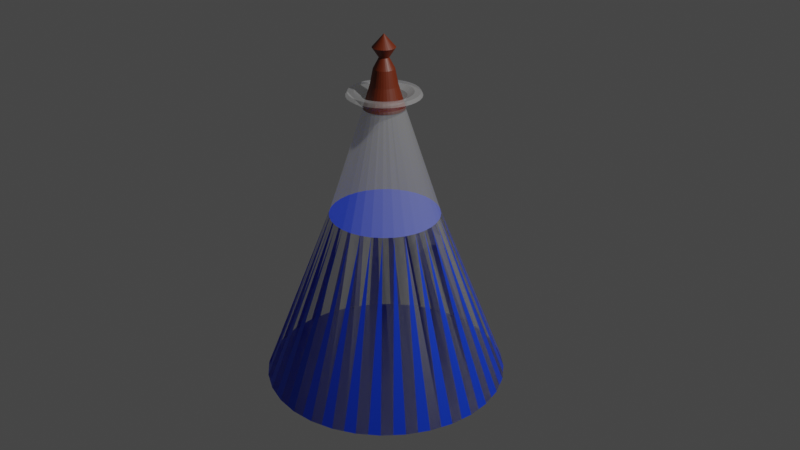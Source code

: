 # Source: MagicPotion.blend  (saved by Blender 2.81.16; exported with 4.5.12 LTS)
import bpy
from mathutils import Matrix  # noqa: F401  (used for matrix-valued properties, if any)

bpy.ops.wm.read_factory_settings(use_empty=True)
scene = bpy.context.scene
scene.name = 'Scene'

# ---- collections
col_collection = bpy.data.collections.new('Collection'); scene.collection.children.link(col_collection)

# ---- materials (node trees are filled in below, after node groups)
mat_material_001 = bpy.data.materials.new('Material.001')
mat_material_001.surface_render_method = 'BLENDED'
mat_material_001.blend_method = 'BLEND'
mat_cork = bpy.data.materials.new('Cork')
mat_cork.use_transparent_shadow = False
mat_material_002 = bpy.data.materials.new('Material.002')
mat_material_002.use_transparent_shadow = False

# ---- material node trees
mat_material_001.use_nodes = True; mat_material_001.node_tree.nodes.clear()
_N = mat_material_001.node_tree.nodes; _L = mat_material_001.node_tree.links
n0 = _N.new('ShaderNodeOutputMaterial'); n0.name = 'Material Output'; n0.location = (300, 300)
n1 = _N.new('ShaderNodeBsdfPrincipled'); n1.name = 'Principled BSDF'; n1.location = (10, 300)
n1.distribution = 'GGX'
n1.subsurface_method = 'BURLEY'
n1.inputs[3].default_value = 1.45
n1.inputs[4].default_value = 0.1753
n1.inputs[27].default_value = (0.0, 0.0, 0.0, 1.0)
n1.inputs[28].default_value = 1.0
_L.new(n1.outputs[0], n0.inputs[0])
n0.is_active_output = True
mat_cork.use_nodes = True; mat_cork.node_tree.nodes.clear()
_N = mat_cork.node_tree.nodes; _L = mat_cork.node_tree.links
n0 = _N.new('ShaderNodeOutputMaterial'); n0.name = 'Material Output'; n0.location = (300, 300)
n1 = _N.new('ShaderNodeBsdfPrincipled'); n1.name = 'Principled BSDF'; n1.location = (10, 300)
n1.distribution = 'GGX'
n1.subsurface_method = 'BURLEY'
n1.inputs[0].default_value = (0.1267, 0.01525, 0.0, 1.0)
n1.inputs[3].default_value = 1.45
n1.inputs[27].default_value = (0.0, 0.0, 0.0, 1.0)
n1.inputs[28].default_value = 1.0
_L.new(n1.outputs[0], n0.inputs[0])
n0.is_active_output = True
mat_material_002.use_nodes = True; mat_material_002.node_tree.nodes.clear()
_N = mat_material_002.node_tree.nodes; _L = mat_material_002.node_tree.links
n0 = _N.new('ShaderNodeOutputMaterial'); n0.name = 'Material Output'; n0.location = (300, 300)
n1 = _N.new('ShaderNodeBsdfPrincipled'); n1.name = 'Principled BSDF'; n1.location = (10, 300)
n1.distribution = 'GGX'
n1.subsurface_method = 'BURLEY'
n1.inputs[0].default_value = (0.0, 0.0609, 0.8829, 1.0)
n1.inputs[1].default_value = 0.268
n1.inputs[2].default_value = 0.5515
n1.inputs[3].default_value = 1.45
n1.inputs[13].default_value = 0.7165
n1.inputs[24].default_value = 0.07423
n1.inputs[27].default_value = (0.0, 0.0, 0.0, 1.0)
n1.inputs[28].default_value = 1.0
_L.new(n1.outputs[0], n0.inputs[0])
n0.is_active_output = True

# ---- world
world_world = bpy.data.worlds.new('World'); scene.world = world_world
world_world.use_nodes = True; world_world.node_tree.nodes.clear()
_N = world_world.node_tree.nodes; _L = world_world.node_tree.links
n0 = _N.new('ShaderNodeOutputWorld'); n0.name = 'World Output'; n0.location = (300, 300)
n1 = _N.new('ShaderNodeBackground'); n1.name = 'Background'; n1.location = (10, 300)
n1.inputs[0].default_value = (0.05088, 0.05088, 0.05088, 1.0)
_L.new(n1.outputs[0], n0.inputs[0])
n0.is_active_output = True
world_world.color = (0.05088, 0.05088, 0.05088)
world_world.use_sun_shadow = False
world_world.sun_shadow_jitter_overblur = 0.0

# ---- cameras
cam_camera = bpy.data.cameras.new('Camera')
cam_camera.clip_end = 100.0
cam_camera.ortho_scale = 7.314

# ---- lights
light_light = bpy.data.lights.new('Light', 'POINT')
light_light.transmission_factor = 0.0
light_light.energy = 1000.0
light_light.shadow_soft_size = 0.1
light_light.shadow_maximum_resolution = 0.006
light_light.use_absolute_resolution = True

# ---- meshes
me_cone = bpy.data.meshes.new('Cone')
me_cone.from_pydata([(0.0, 1.0, -1.0), (0.1951, 0.9808, -1.0), (0.3827, 0.9239, -1.0), (0.5556, 0.8315, -1.0), (0.7071, 0.7071, -1.0), (0.8315, 0.5556, -1.0), (0.9239, 0.3827, -1.0), (0.9808, 0.1951, -1.0), (1.0, 7.55e-08, -1.0), (0.9808, -0.1951, -1.0), (0.9239, -0.3827, -1.0), (0.8315, -0.5556, -1.0), (0.7071, -0.7071, -1.0), (0.5556, -0.8315, -1.0), (0.3827, -0.9239, -1.0), (0.1951, -0.9808, -1.0), (-3.258e-07, -1.0, -1.0), (-0.1951, -0.9808, -1.0), (-0.3827, -0.9239, -1.0), (-0.5556, -0.8315, -1.0), (-0.7071, -0.7071, -1.0), (-0.8315, -0.5556, -1.0), (-0.9239, -0.3827, -1.0), (-0.9808, -0.1951, -1.0), (-1.0, 9.656e-07, -1.0), (-0.9808, 0.1951, -1.0), (-0.9239, 0.3827, -1.0), (-0.8315, 0.5556, -1.0), (-0.7071, 0.7071, -1.0), (-0.5556, 0.8315, -1.0), (-0.3827, 0.9239, -1.0), (-0.1951, 0.9808, -1.0), (0.09755, 0.9904, -1.0), (0.1712, 0.4133, 0.433), (0.08728, 0.4388, 0.433), (0.2889, 0.9523, -1.0), (2.535e-09, 0.4474, 0.433), (0.4691, 0.8777, -1.0), (-0.08728, 0.4388, 0.433), (0.6313, 0.7693, -1.0), (-0.1712, 0.4133, 0.433), (0.7693, 0.6313, -1.0), (-0.2486, 0.372, 0.433), (0.8777, 0.4691, -1.0), (-0.3163, 0.3163, 0.433), (0.9523, 0.2889, -1.0), (-0.372, 0.2486, 0.433), (0.9904, 0.09755, -1.0), (-0.4133, 0.1712, 0.433), (0.9904, -0.09755, -1.0), (-0.4388, 0.08728, 0.433), (0.9523, -0.2889, -1.0), (-0.4474, 4.523e-07, 0.433), (0.8777, -0.4691, -1.0), (-0.4388, -0.08728, 0.433), (0.7693, -0.6313, -1.0), (-0.372, -0.2486, 0.433), (0.6313, -0.7693, -1.0), (-0.3163, -0.3163, 0.433), (0.4691, -0.8777, -1.0), (-0.2486, -0.372, 0.433), (0.2889, -0.9523, -1.0), (-0.1712, -0.4133, 0.433), (0.09754, -0.9904, -1.0), (-0.08728, -0.4388, 0.433), (-0.09755, -0.9904, -1.0), (-1.432e-07, -0.4474, 0.433), (-0.2889, -0.9523, -1.0), (0.08728, -0.4388, 0.433), (-0.4691, -0.8777, -1.0), (0.1712, -0.4133, 0.433), (-0.6313, -0.7693, -1.0), (0.2486, -0.372, 0.433), (-0.7693, -0.6313, -1.0), (0.3163, -0.3163, 0.433), (-0.8777, -0.4691, -1.0), (-0.4133, -0.1712, 0.433), (0.372, -0.2486, 0.433), (-0.9523, -0.2889, -1.0), (0.4133, -0.1712, 0.433), (-0.9904, -0.09754, -1.0), (0.4388, -0.08728, 0.433), (-0.9904, 0.09755, -1.0), (0.4474, 5.413e-08, 0.433), (-0.9523, 0.2889, -1.0), (0.4388, 0.08728, 0.433), (-0.8777, 0.4691, -1.0), (0.4133, 0.1712, 0.433), (-0.7693, 0.6313, -1.0), (0.372, 0.2486, 0.433), (-0.6313, 0.7693, -1.0), (0.3163, 0.3163, 0.433), (-0.4691, 0.8777, -1.0), (0.2486, 0.372, 0.433), (-0.2889, 0.9523, -1.0), (-0.09754, 0.9904, -1.0), (0.03233, 0.1625, 1.388), (5.923e-09, 0.1657, 1.388), (0.06341, 0.1531, 1.388), (0.09206, 0.1378, 1.388), (0.1172, 0.1172, 1.388), (0.1378, 0.09206, 1.388), (0.1531, 0.06341, 1.388), (0.1625, 0.03233, 1.388), (0.1657, 8.544e-08, 1.388), (0.1625, -0.03233, 1.388), (0.1531, -0.06341, 1.388), (0.1378, -0.09206, 1.388), (0.1172, -0.1172, 1.388), (0.09206, -0.1378, 1.388), (0.06341, -0.1531, 1.388), (0.03233, -0.1625, 1.388), (-6.947e-09, -0.1657, 1.388), (-0.03233, -0.1625, 1.388), (-0.06341, -0.1531, 1.388), (-0.09206, -0.1378, 1.388), (-0.1172, -0.1172, 1.388), (-0.1378, -0.09206, 1.388), (-0.1531, -0.06341, 1.388), (-0.1625, -0.03233, 1.388), (-0.1657, 2.075e-07, 1.388), (-0.1625, 0.03233, 1.388), (-0.1531, 0.06341, 1.388), (-0.1378, 0.09206, 1.388), (-0.1172, 0.1172, 1.388), (-0.09206, 0.1378, 1.388), (-0.06341, 0.1531, 1.388), (-0.03233, 0.1625, 1.388), (0.05485, 0.2758, 1.451), (0.05771, 0.2901, 1.423), (-8.327e-09, 0.2958, 1.423), (-3.049e-08, 0.2812, 1.451), (0.1076, 0.2598, 1.451), (0.1132, 0.2733, 1.423), (0.1562, 0.2338, 1.451), (0.1643, 0.2459, 1.423), (0.1988, 0.1988, 1.451), (0.2092, 0.2092, 1.423), (0.2338, 0.1562, 1.451), (0.2459, 0.1643, 1.423), (0.2598, 0.1076, 1.451), (0.2733, 0.1132, 1.423), (0.2758, 0.05485, 1.451), (0.2901, 0.05771, 1.423), (0.2812, 7.668e-08, 1.451), (0.2958, 8.217e-08, 1.423), (0.2758, -0.05485, 1.451), (0.2901, -0.05771, 1.423), (0.2598, -0.1076, 1.451), (0.2733, -0.1132, 1.423), (0.2338, -0.1562, 1.451), (0.2459, -0.1643, 1.423), (0.1988, -0.1988, 1.451), (0.2092, -0.2092, 1.423), (0.1562, -0.2338, 1.451), (0.1643, -0.2459, 1.423), (0.1076, -0.2598, 1.451), (0.1132, -0.2733, 1.423), (0.05485, -0.2758, 1.451), (0.05771, -0.2901, 1.423), (-1.044e-07, -0.2812, 1.451), (-1.047e-07, -0.2958, 1.423), (-0.05485, -0.2758, 1.451), (-0.05771, -0.2901, 1.423), (-0.1076, -0.2598, 1.451), (-0.1132, -0.2733, 1.423), (-0.1562, -0.2338, 1.451), (-0.1643, -0.2459, 1.423), (-0.1988, -0.1988, 1.451), (-0.2092, -0.2092, 1.423), (-0.2338, -0.1562, 1.451), (-0.2459, -0.1643, 1.423), (-0.2598, -0.1076, 1.451), (-0.2733, -0.1132, 1.423), (-0.2758, -0.05485, 1.451), (-0.2901, -0.05771, 1.423), (-0.2812, 3.16e-07, 1.451), (-0.2958, 3.455e-07, 1.423), (-0.2758, 0.05485, 1.451), (-0.2901, 0.05771, 1.423), (-0.2598, 0.1076, 1.451), (-0.2733, 0.1132, 1.423), (-0.2338, 0.1562, 1.451), (-0.2459, 0.1643, 1.423), (-0.1988, 0.1988, 1.451), (-0.2092, 0.2092, 1.423), (-0.1562, 0.2338, 1.451), (-0.1643, 0.2459, 1.423), (-0.1076, 0.2598, 1.451), (-0.1132, 0.2733, 1.423), (-0.05485, 0.2758, 1.451), (-0.05771, 0.2901, 1.423), (0.03446, 0.1732, 1.421), (0.04515, 0.227, 1.451), (-4.725e-08, 0.2314, 1.451), (-3.184e-08, 0.1766, 1.421), (0.0676, 0.1632, 1.421), (0.08856, 0.2138, 1.451), (0.09814, 0.1469, 1.421), (0.1286, 0.1924, 1.451), (0.1249, 0.1249, 1.421), (0.1636, 0.1636, 1.451), (0.1469, 0.09814, 1.421), (0.1924, 0.1286, 1.451), (0.1632, 0.0676, 1.421), (0.2138, 0.08856, 1.451), (0.1732, 0.03446, 1.421), (0.227, 0.04515, 1.451), (0.1766, 8.359e-08, 1.421), (0.2314, 7.631e-08, 1.451), (0.1732, -0.03446, 1.421), (0.227, -0.04515, 1.451), (0.1632, -0.0676, 1.421), (0.2138, -0.08856, 1.451), (0.1469, -0.09814, 1.421), (0.1924, -0.1286, 1.451), (0.1249, -0.1249, 1.421), (0.1636, -0.1636, 1.451), (0.09814, -0.1469, 1.421), (0.1286, -0.1924, 1.451), (0.0676, -0.1632, 1.421), (0.08856, -0.2138, 1.451), (0.03446, -0.1732, 1.421), (0.04515, -0.227, 1.451), (-4.556e-08, -0.1766, 1.421), (-8.018e-08, -0.2314, 1.451), (-0.03446, -0.1732, 1.421), (-0.04515, -0.227, 1.451), (-0.0676, -0.1632, 1.421), (-0.08856, -0.2138, 1.451), (-0.09814, -0.1469, 1.421), (-0.1286, -0.1924, 1.451), (-0.1249, -0.1249, 1.421), (-0.1636, -0.1636, 1.451), (-0.1469, -0.09814, 1.421), (-0.1924, -0.1286, 1.451), (-0.1632, -0.0676, 1.421), (-0.2138, -0.08856, 1.451), (-0.1732, -0.03446, 1.421), (-0.227, -0.04515, 1.451), (-0.1766, 2.137e-07, 1.421), (-0.2314, 2.56e-07, 1.451), (-0.1732, 0.03446, 1.421), (-0.227, 0.04515, 1.451), (-0.1632, 0.0676, 1.421), (-0.2138, 0.08856, 1.451), (-0.1469, 0.09814, 1.421), (-0.1924, 0.1286, 1.451), (-0.1249, 0.1249, 1.421), (-0.1636, 0.1636, 1.451), (-0.09814, 0.1469, 1.421), (-0.1286, 0.1924, 1.451), (-0.0676, 0.1632, 1.421), (-0.08856, 0.2138, 1.451), (-0.03446, 0.1732, 1.421), (-0.04515, 0.227, 1.451), (2.541e-08, 0.1639, 1.314), (1.998e-08, 0.1751, 1.348), (-0.03416, 0.1717, 1.348), (-0.03198, 0.1608, 1.314), (-0.06701, 0.1618, 1.348), (-0.06273, 0.1514, 1.314), (-0.09728, 0.1456, 1.348), (-0.09106, 0.1363, 1.314), (-0.1238, 0.1238, 1.348), (-0.1159, 0.1159, 1.314), (-0.1456, 0.09728, 1.348), (-0.1363, 0.09106, 1.314), (-0.1618, 0.06701, 1.348), (-0.1514, 0.06273, 1.314), (-0.1717, 0.03416, 1.348), (-0.1608, 0.03198, 1.314), (-0.1751, 2.652e-07, 1.348), (-0.1639, 2.58e-07, 1.314), (-0.1717, -0.03416, 1.348), (-0.1608, -0.03198, 1.314), (-0.1618, -0.06701, 1.348), (-0.1514, -0.06273, 1.314), (-0.1456, -0.09728, 1.348), (-0.1363, -0.09106, 1.314), (-0.1238, -0.1238, 1.348), (-0.1159, -0.1159, 1.314), (-0.09728, -0.1456, 1.348), (-0.09106, -0.1363, 1.314), (-0.06701, -0.1618, 1.348), (-0.06273, -0.1514, 1.314), (-0.03416, -0.1717, 1.348), (-0.03198, -0.1608, 1.314), (-3.708e-08, -0.1751, 1.348), (-2.8e-08, -0.1639, 1.314), (0.03416, -0.1717, 1.348), (0.03198, -0.1608, 1.314), (0.06701, -0.1618, 1.348), (0.06273, -0.1514, 1.314), (0.09728, -0.1456, 1.348), (0.09106, -0.1363, 1.314), (0.1238, -0.1238, 1.348), (0.1159, -0.1159, 1.314), (0.1456, -0.09728, 1.348), (0.1363, -0.09106, 1.314), (0.1618, -0.06701, 1.348), (0.1514, -0.06273, 1.314), (0.1717, -0.03416, 1.348), (0.1608, -0.03198, 1.314), (0.1751, 1.093e-07, 1.348), (0.1639, 1.121e-07, 1.314), (0.1717, 0.03416, 1.348), (0.1608, 0.03198, 1.314), (0.1618, 0.06701, 1.348), (0.1514, 0.06273, 1.314), (0.1456, 0.09728, 1.348), (0.1363, 0.09106, 1.314), (0.1238, 0.1238, 1.348), (0.1159, 0.1159, 1.314), (0.09728, 0.1456, 1.348), (0.09106, 0.1363, 1.314), (0.06701, 0.1618, 1.348), (0.06273, 0.1514, 1.314), (0.03416, 0.1717, 1.348), (0.03198, 0.1608, 1.314)], [], [(0, 36, 32), (1, 34, 35), (2, 33, 37), (3, 93, 39), (4, 91, 41), (5, 89, 43), (6, 87, 45), (7, 85, 47), (8, 83, 49), (9, 81, 51), (10, 79, 53), (11, 77, 55), (12, 74, 57), (13, 72, 59), (14, 70, 61), (15, 68, 63), (16, 66, 65), (17, 64, 67), (18, 62, 69), (19, 60, 71), (20, 58, 73), (21, 56, 75), (22, 76, 78), (23, 54, 80), (24, 52, 82), (25, 50, 84), (26, 48, 86), (27, 46, 88), (28, 44, 90), (29, 42, 92), (30, 40, 94), (31, 38, 95), (0, 32, 1, 35, 2, 37, 3, 39, 4, 41, 5, 43, 6, 45, 7, 47, 8, 49, 9, 51, 10, 53, 11, 55, 12, 57, 13, 59, 14, 61, 15, 63, 16, 65, 17, 67, 18, 69, 19, 71, 20, 73, 21, 75, 22, 78, 23, 80, 24, 82, 25, 84, 26, 86, 27, 88, 28, 90, 29, 92, 30, 94, 31, 95), (95, 36, 0), (95, 38, 36), (270, 272, 177, 179), (94, 38, 31), (94, 40, 38), (278, 280, 169, 171), (92, 40, 30), (92, 42, 40), (260, 262, 187, 189), (90, 42, 29), (90, 44, 42), (304, 306, 143, 145), (88, 44, 28), (88, 46, 44), (286, 288, 161, 163), (86, 46, 27), (86, 48, 46), (268, 270, 179, 181), (84, 48, 26), (84, 50, 48), (312, 314, 135, 137), (82, 50, 25), (82, 52, 50), (294, 296, 153, 155), (80, 52, 24), (80, 54, 52), (276, 278, 171, 173), (78, 54, 23), (78, 76, 54), (258, 260, 189, 191), (75, 76, 22), (75, 56, 76), (302, 304, 145, 147), (73, 56, 21), (73, 58, 56), (257, 258, 191, 130), (71, 58, 20), (71, 60, 58), (284, 286, 163, 165), (69, 60, 19), (69, 62, 60), (266, 268, 181, 183), (67, 62, 18), (67, 64, 62), (310, 312, 137, 139), (65, 64, 17), (65, 66, 64), (292, 294, 155, 157), (63, 66, 16), (63, 68, 66), (274, 276, 173, 175), (61, 68, 15), (61, 70, 68), (59, 70, 14), (59, 72, 70), (300, 302, 147, 149), (57, 72, 13), (57, 74, 72), (282, 284, 165, 167), (55, 74, 12), (55, 77, 74), (264, 266, 183, 185), (53, 77, 11), (53, 79, 77), (308, 310, 139, 141), (51, 79, 10), (51, 81, 79), (290, 292, 157, 159), (49, 81, 9), (49, 83, 81), (272, 274, 175, 177), (47, 83, 8), (47, 85, 83), (316, 318, 129, 133), (45, 85, 7), (45, 87, 85), (298, 300, 149, 151), (43, 87, 6), (43, 89, 87), (280, 282, 167, 169), (41, 89, 5), (41, 91, 89), (262, 264, 185, 187), (39, 91, 4), (39, 93, 91), (216, 214, 107, 108), (37, 93, 3), (37, 33, 93), (296, 298, 151, 153), (35, 33, 2), (35, 34, 33), (314, 316, 133, 135), (32, 34, 1), (32, 36, 34), (288, 290, 159, 161), (306, 308, 141, 143), (228, 226, 113, 114), (244, 242, 121, 122), (230, 228, 114, 115), (204, 202, 101, 102), (218, 216, 108, 109), (246, 244, 122, 123), (196, 192, 96, 98), (232, 230, 115, 116), (200, 198, 99, 100), (206, 204, 102, 103), (220, 218, 109, 110), (248, 246, 123, 124), (234, 232, 116, 117), (208, 206, 103, 104), (222, 220, 110, 111), (250, 248, 124, 125), (236, 234, 117, 118), (210, 208, 104, 105), (224, 222, 111, 112), (252, 250, 125, 126), (238, 236, 118, 119), (212, 210, 105, 106), (34, 36, 256, 319), (225, 227, 162, 160), (254, 252, 126, 127), (240, 238, 119, 120), (202, 200, 100, 101), (214, 212, 106, 107), (226, 224, 112, 113), (242, 240, 120, 121), (33, 34, 319, 317), (198, 196, 98, 99), (93, 33, 317, 315), (91, 93, 315, 313), (89, 91, 313, 311), (87, 89, 311, 309), (85, 87, 309, 307), (83, 85, 307, 305), (81, 83, 305, 303), (79, 81, 303, 301), (77, 79, 301, 299), (74, 77, 299, 297), (72, 74, 297, 295), (70, 72, 295, 293), (68, 70, 293, 291), (66, 68, 291, 289), (64, 66, 289, 287), (62, 64, 287, 285), (60, 62, 285, 283), (58, 60, 283, 281), (56, 58, 281, 279), (76, 56, 279, 277), (54, 76, 277, 275), (52, 54, 275, 273), (50, 52, 273, 271), (48, 50, 271, 269), (46, 48, 269, 267), (44, 46, 267, 265), (42, 44, 265, 263), (40, 42, 263, 261), (38, 40, 261, 259), (36, 38, 259, 256), (199, 201, 136, 134), (253, 255, 190, 188), (227, 229, 164, 162), (201, 203, 138, 136), (255, 194, 131, 190), (229, 231, 166, 164), (203, 205, 140, 138), (231, 233, 168, 166), (205, 207, 142, 140), (233, 235, 170, 168), (207, 209, 144, 142), (235, 237, 172, 170), (209, 211, 146, 144), (237, 239, 174, 172), (211, 213, 148, 146), (239, 241, 176, 174), (213, 215, 150, 148), (241, 243, 178, 176), (215, 217, 152, 150), (243, 245, 180, 178), (217, 219, 154, 152), (245, 247, 182, 180), (219, 221, 156, 154), (193, 197, 132, 128), (247, 249, 184, 182), (221, 223, 158, 156), (195, 254, 127, 97), (249, 251, 186, 184), (223, 225, 160, 158), (197, 199, 134, 132), (251, 253, 188, 186), (129, 130, 131, 128), (133, 129, 128, 132), (135, 133, 132, 134), (137, 135, 134, 136), (139, 137, 136, 138), (141, 139, 138, 140), (143, 141, 140, 142), (145, 143, 142, 144), (147, 145, 144, 146), (149, 147, 146, 148), (151, 149, 148, 150), (153, 151, 150, 152), (155, 153, 152, 154), (157, 155, 154, 156), (159, 157, 156, 158), (161, 159, 158, 160), (163, 161, 160, 162), (165, 163, 162, 164), (167, 165, 164, 166), (169, 167, 166, 168), (171, 169, 168, 170), (173, 171, 170, 172), (175, 173, 172, 174), (177, 175, 174, 176), (179, 177, 176, 178), (181, 179, 178, 180), (183, 181, 180, 182), (185, 183, 182, 184), (187, 185, 184, 186), (189, 187, 186, 188), (191, 189, 188, 190), (130, 191, 190, 131), (192, 195, 97, 96), (193, 194, 195, 192), (197, 193, 192, 196), (199, 197, 196, 198), (201, 199, 198, 200), (203, 201, 200, 202), (205, 203, 202, 204), (207, 205, 204, 206), (209, 207, 206, 208), (211, 209, 208, 210), (213, 211, 210, 212), (215, 213, 212, 214), (217, 215, 214, 216), (219, 217, 216, 218), (221, 219, 218, 220), (223, 221, 220, 222), (225, 223, 222, 224), (227, 225, 224, 226), (229, 227, 226, 228), (231, 229, 228, 230), (233, 231, 230, 232), (235, 233, 232, 234), (237, 235, 234, 236), (239, 237, 236, 238), (241, 239, 238, 240), (243, 241, 240, 242), (245, 243, 242, 244), (247, 245, 244, 246), (249, 247, 246, 248), (251, 249, 248, 250), (253, 251, 250, 252), (255, 253, 252, 254), (194, 255, 254, 195), (194, 193, 128, 131), (319, 256, 257, 318), (317, 319, 318, 316), (315, 317, 316, 314), (313, 315, 314, 312), (311, 313, 312, 310), (309, 311, 310, 308), (307, 309, 308, 306), (305, 307, 306, 304), (303, 305, 304, 302), (301, 303, 302, 300), (299, 301, 300, 298), (297, 299, 298, 296), (295, 297, 296, 294), (293, 295, 294, 292), (291, 293, 292, 290), (289, 291, 290, 288), (287, 289, 288, 286), (285, 287, 286, 284), (283, 285, 284, 282), (281, 283, 282, 280), (279, 281, 280, 278), (277, 279, 278, 276), (275, 277, 276, 274), (273, 275, 274, 272), (271, 273, 272, 270), (269, 271, 270, 268), (267, 269, 268, 266), (265, 267, 266, 264), (263, 265, 264, 262), (261, 263, 262, 260), (259, 261, 260, 258), (256, 259, 258, 257), (318, 257, 130, 129)])
_uv = me_cone.uv_layers.new(name='UVMap')
_uv.uv.foreach_set('vector', [0.25, 0.49, 0.25, 0.37, 0.2734, 0.4877, 0.2968, 0.4854, 0.2734, 0.3677, 0.3193, 0.4786, 0.3418, 0.4717, 0.2959, 0.3609, 0.3626, 0.4606, 0.3833, 0.4496, 0.3167, 0.3498, 0.4015, 0.4346, 0.4197, 0.4197, 0.3349, 0.3349, 0.4346, 0.4015, 0.4496, 0.3833, 0.3498, 0.3167, 0.4606, 0.3626, 0.4717, 0.3418, 0.3609, 0.2959, 0.4786, 0.3193, 0.4854, 0.2968, 0.3677, 0.2734, 0.4877, 0.2734, 0.49, 0.25, 0.37, 0.25, 0.4877, 0.2266, 0.4854, 0.2032, 0.3677, 0.2266, 0.4786, 0.1807, 0.4717, 0.1582, 0.3609, 0.2041, 0.4606, 0.1374, 0.4496, 0.1167, 0.3498, 0.1833, 0.4346, 0.09848, 0.4197, 0.08029, 0.3349, 0.1651, 0.4015, 0.06537, 0.3833, 0.05045, 0.3167, 0.1502, 0.3626, 0.03936, 0.3418, 0.02827, 0.2959, 0.1391, 0.3193, 0.02144, 0.2968, 0.01461, 0.2734, 0.1323, 0.2734, 0.01231, 0.25, 0.01, 0.25, 0.13, 0.2266, 0.01231, 0.2032, 0.01461, 0.2266, 0.1323, 0.1807, 0.02144, 0.1582, 0.02827, 0.2041, 0.1391, 0.1374, 0.03936, 0.1167, 0.05045, 0.1833, 0.1502, 0.09848, 0.06537, 0.08029, 0.08029, 0.1651, 0.1651, 0.06537, 0.09848, 0.05045, 0.1167, 0.1502, 0.1833, 0.03936, 0.1374, 0.02827, 0.1582, 0.1391, 0.2041, 0.02144, 0.1807, 0.01461, 0.2032, 0.1323, 0.2266, 0.01231, 0.2266, 0.01, 0.25, 0.13, 0.25, 0.01231, 0.2734, 0.01461, 0.2968, 0.1323, 0.2734, 0.02144, 0.3193, 0.02827, 0.3418, 0.1391, 0.2959, 0.03936, 0.3626, 0.05045, 0.3833, 0.1502, 0.3167, 0.06537, 0.4015, 0.08029, 0.4197, 0.1651, 0.3349, 0.09848, 0.4346, 0.1167, 0.4496, 0.1833, 0.3498, 0.1374, 0.4606, 0.1582, 0.4717, 0.2041, 0.3609, 0.1807, 0.4786, 0.2032, 0.4854, 0.2266, 0.3677, 0.2266, 0.4877, 0.75, 0.49, 0.7734, 0.4877, 0.7968, 0.4854, 0.8193, 0.4786, 0.8418, 0.4717, 0.8626, 0.4606, 0.8833, 0.4496, 0.9015, 0.4346, 0.9197, 0.4197, 0.9346, 0.4015, 0.9496, 0.3833, 0.9606, 0.3626, 0.9717, 0.3418, 0.9786, 0.3193, 0.9854, 0.2968, 0.9877, 0.2734, 0.99, 0.25, 0.9877, 0.2266, 0.9854, 0.2032, 0.9786, 0.1807, 0.9717, 0.1582, 0.9606, 0.1374, 0.9496, 0.1167, 0.9346, 0.09848, 0.9197, 0.08029, 0.9015, 0.06537, 0.8833, 0.05045, 0.8626, 0.03936, 0.8418, 0.02827, 0.8193, 0.02144, 0.7968, 0.01461, 0.7734, 0.01231, 0.75, 0.01, 0.7266, 0.01231, 0.7032, 0.01461, 0.6807, 0.02144, 0.6582, 0.02827, 0.6374, 0.03936, 0.6167, 0.05045, 0.5985, 0.06537, 0.5803, 0.08029, 0.5654, 0.09848, 0.5504, 0.1167, 0.5394, 0.1374, 0.5283, 0.1582, 0.5214, 0.1807, 0.5146, 0.2032, 0.5123, 0.2266, 0.51, 0.25, 0.5123, 0.2734, 0.5146, 0.2968, 0.5214, 0.3193, 0.5283, 0.3418, 0.5394, 0.3626, 0.5504, 0.3833, 0.5654, 0.4015, 0.5803, 0.4197, 0.5985, 0.4346, 0.6167, 0.4496, 0.6374, 0.4606, 0.6582, 0.4717, 0.6807, 0.4786, 0.7032, 0.4854, 0.7266, 0.4877, 0.2266, 0.4877, 0.25, 0.37, 0.25, 0.49, 0.2266, 0.4877, 0.2266, 0.3677, 0.25, 0.37, 0.1323, 0.2734, 0.13, 0.25, 0.13, 0.25, 0.1323, 0.2734, 0.1807, 0.4786, 0.2266, 0.3677, 0.2032, 0.4854, 0.1807, 0.4786, 0.2041, 0.3609, 0.2266, 0.3677, 0.1502, 0.1833, 0.1651, 0.1651, 0.1651, 0.1651, 0.1502, 0.1833, 0.1374, 0.4606, 0.2041, 0.3609, 0.1582, 0.4717, 0.1374, 0.4606, 0.1833, 0.3498, 0.2041, 0.3609, 0.2041, 0.3609, 0.1833, 0.3498, 0.1833, 0.3498, 0.2041, 0.3609, 0.09848, 0.4346, 0.1833, 0.3498, 0.1167, 0.4496, 0.09848, 0.4346, 0.1651, 0.3349, 0.1833, 0.3498, 0.37, 0.25, 0.3677, 0.2734, 0.3677, 0.2734, 0.37, 0.25, 0.06537, 0.4015, 0.1651, 0.3349, 0.08029, 0.4197, 0.06537, 0.4015, 0.1502, 0.3167, 0.1651, 0.3349, 0.2266, 0.1323, 0.25, 0.13, 0.25, 0.13, 0.2266, 0.1323, 0.03936, 0.3626, 0.1502, 0.3167, 0.05045, 0.3833, 0.03936, 0.3626, 0.1391, 0.2959, 0.1502, 0.3167, 0.1391, 0.2959, 0.1323, 0.2734, 0.1323, 0.2734, 0.1391, 0.2959, 0.02144, 0.3193, 0.1391, 0.2959, 0.02827, 0.3418, 0.02144, 0.3193, 0.1323, 0.2734, 0.1391, 0.2959, 0.3349, 0.3349, 0.3167, 0.3498, 0.3167, 0.3498, 0.3349, 0.3349, 0.01231, 0.2734, 0.1323, 0.2734, 0.01461, 0.2968, 0.01231, 0.2734, 0.13, 0.25, 0.1323, 0.2734, 0.3167, 0.1502, 0.3349, 0.1651, 0.3349, 0.1651, 0.3167, 0.1502, 0.01231, 0.2266, 0.13, 0.25, 0.01, 0.25, 0.01231, 0.2266, 0.1323, 0.2266, 0.13, 0.25, 0.1391, 0.2041, 0.1502, 0.1833, 0.1502, 0.1833, 0.1391, 0.2041, 0.02144, 0.1807, 0.1323, 0.2266, 0.01461, 0.2032, 0.02144, 0.1807, 0.1391, 0.2041, 0.1323, 0.2266, 0.2266, 0.3677, 0.2041, 0.3609, 0.2041, 0.3609, 0.2266, 0.3677, 0.03936, 0.1374, 0.1391, 0.2041, 0.02827, 0.1582, 0.03936, 0.1374, 0.1502, 0.1833, 0.1391, 0.2041, 0.3677, 0.2266, 0.37, 0.25, 0.37, 0.25, 0.3677, 0.2266, 0.06537, 0.09848, 0.1502, 0.1833, 0.05045, 0.1167, 0.06537, 0.09848, 0.1651, 0.1651, 0.1502, 0.1833, 0.25, 0.37, 0.2266, 0.3677, 0.2266, 0.3677, 0.25, 0.37, 0.09848, 0.06537, 0.1651, 0.1651, 0.08029, 0.08029, 0.09848, 0.06537, 0.1833, 0.1502, 0.1651, 0.1651, 0.2041, 0.1391, 0.2266, 0.1323, 0.2266, 0.1323, 0.2041, 0.1391, 0.1374, 0.03936, 0.1833, 0.1502, 0.1167, 0.05045, 0.1374, 0.03936, 0.2041, 0.1391, 0.1833, 0.1502, 0.1502, 0.3167, 0.1391, 0.2959, 0.1391, 0.2959, 0.1502, 0.3167, 0.1807, 0.02144, 0.2041, 0.1391, 0.1582, 0.02827, 0.1807, 0.02144, 0.2266, 0.1323, 0.2041, 0.1391, 0.3498, 0.3167, 0.3349, 0.3349, 0.3349, 0.3349, 0.3498, 0.3167, 0.2266, 0.01231, 0.2266, 0.1323, 0.2032, 0.01461, 0.2266, 0.01231, 0.25, 0.13, 0.2266, 0.1323, 0.2959, 0.1391, 0.3167, 0.1502, 0.3167, 0.1502, 0.2959, 0.1391, 0.2734, 0.01231, 0.25, 0.13, 0.25, 0.01, 0.2734, 0.01231, 0.2734, 0.1323, 0.25, 0.13, 0.1323, 0.2266, 0.1391, 0.2041, 0.1391, 0.2041, 0.1323, 0.2266, 0.3193, 0.02144, 0.2734, 0.1323, 0.2968, 0.01461, 0.3193, 0.02144, 0.2959, 0.1391, 0.2734, 0.1323, 0.3626, 0.03936, 0.2959, 0.1391, 0.3418, 0.02827, 0.3626, 0.03936, 0.3167, 0.1502, 0.2959, 0.1391, 0.3609, 0.2041, 0.3677, 0.2266, 0.3677, 0.2266, 0.3609, 0.2041, 0.4015, 0.06537, 0.3167, 0.1502, 0.3833, 0.05045, 0.4015, 0.06537, 0.3349, 0.1651, 0.3167, 0.1502, 0.1833, 0.1502, 0.2041, 0.1391, 0.2041, 0.1391, 0.1833, 0.1502, 0.4346, 0.09848, 0.3349, 0.1651, 0.4197, 0.08029, 0.4346, 0.09848, 0.3498, 0.1833, 0.3349, 0.1651, 0.1651, 0.3349, 0.1502, 0.3167, 0.1502, 0.3167, 0.1651, 0.3349, 0.4606, 0.1374, 0.3498, 0.1833, 0.4496, 0.1167, 0.4606, 0.1374, 0.3609, 0.2041, 0.3498, 0.1833, 0.3609, 0.2959, 0.3498, 0.3167, 0.3498, 0.3167, 0.3609, 0.2959, 0.4786, 0.1807, 0.3609, 0.2041, 0.4717, 0.1582, 0.4786, 0.1807, 0.3677, 0.2266, 0.3609, 0.2041, 0.2734, 0.1323, 0.2959, 0.1391, 0.2959, 0.1391, 0.2734, 0.1323, 0.4877, 0.2266, 0.3677, 0.2266, 0.4854, 0.2032, 0.4877, 0.2266, 0.37, 0.25, 0.3677, 0.2266, 0.13, 0.25, 0.1323, 0.2266, 0.1323, 0.2266, 0.13, 0.25, 0.4877, 0.2734, 0.37, 0.25, 0.49, 0.25, 0.4877, 0.2734, 0.3677, 0.2734, 0.37, 0.25, 0.2959, 0.3609, 0.2734, 0.3677, 0.2734, 0.3677, 0.2959, 0.3609, 0.4786, 0.3193, 0.3677, 0.2734, 0.4854, 0.2968, 0.4786, 0.3193, 0.3609, 0.2959, 0.3677, 0.2734, 0.3498, 0.1833, 0.3609, 0.2041, 0.3609, 0.2041, 0.3498, 0.1833, 0.4606, 0.3626, 0.3609, 0.2959, 0.4717, 0.3418, 0.4606, 0.3626, 0.3498, 0.3167, 0.3609, 0.2959, 0.1651, 0.1651, 0.1833, 0.1502, 0.1833, 0.1502, 0.1651, 0.1651, 0.4346, 0.4015, 0.3498, 0.3167, 0.4496, 0.3833, 0.4346, 0.4015, 0.3349, 0.3349, 0.3498, 0.3167, 0.1833, 0.3498, 0.1651, 0.3349, 0.1651, 0.3349, 0.1833, 0.3498, 0.4015, 0.4346, 0.3349, 0.3349, 0.4197, 0.4197, 0.4015, 0.4346, 0.3167, 0.3498, 0.3349, 0.3349, 0.3066, 0.1934, 0.3166, 0.2055, 0.3166, 0.2055, 0.3066, 0.1934, 0.3626, 0.4606, 0.3167, 0.3498, 0.3833, 0.4496, 0.3626, 0.4606, 0.2959, 0.3609, 0.3167, 0.3498, 0.3349, 0.1651, 0.3498, 0.1833, 0.3498, 0.1833, 0.3349, 0.1651, 0.3193, 0.4786, 0.2959, 0.3609, 0.3418, 0.4717, 0.3193, 0.4786, 0.2734, 0.3677, 0.2959, 0.3609, 0.3167, 0.3498, 0.2959, 0.3609, 0.2959, 0.3609, 0.3167, 0.3498, 0.2734, 0.4877, 0.2734, 0.3677, 0.2968, 0.4854, 0.2734, 0.4877, 0.25, 0.37, 0.2734, 0.3677, 0.25, 0.13, 0.2734, 0.1323, 0.2734, 0.1323, 0.25, 0.13, 0.3677, 0.2734, 0.3609, 0.2959, 0.3609, 0.2959, 0.3677, 0.2734, 0.2194, 0.176, 0.2344, 0.1715, 0.2344, 0.1715, 0.2194, 0.176, 0.176, 0.2806, 0.1715, 0.2656, 0.1715, 0.2656, 0.176, 0.2806, 0.2055, 0.1834, 0.2194, 0.176, 0.2194, 0.176, 0.2055, 0.1834, 0.324, 0.2806, 0.3166, 0.2945, 0.3166, 0.2945, 0.324, 0.2806, 0.2945, 0.1834, 0.3066, 0.1934, 0.3066, 0.1934, 0.2945, 0.1834, 0.1834, 0.2945, 0.176, 0.2806, 0.176, 0.2806, 0.1834, 0.2945, 0.2806, 0.324, 0.2656, 0.3285, 0.2656, 0.3285, 0.2806, 0.324, 0.1934, 0.1934, 0.2055, 0.1834, 0.2055, 0.1834, 0.1934, 0.1934, 0.3066, 0.3066, 0.2945, 0.3166, 0.2945, 0.3166, 0.3066, 0.3066, 0.3285, 0.2656, 0.324, 0.2806, 0.324, 0.2806, 0.3285, 0.2656, 0.2806, 0.176, 0.2945, 0.1834, 0.2945, 0.1834, 0.2806, 0.176, 0.1934, 0.3066, 0.1834, 0.2945, 0.1834, 0.2945, 0.1934, 0.3066, 0.1834, 0.2055, 0.1934, 0.1934, 0.1934, 0.1934, 0.1834, 0.2055, 0.3301, 0.25, 0.3285, 0.2656, 0.3285, 0.2656, 0.3301, 0.25, 0.2656, 0.1715, 0.2806, 0.176, 0.2806, 0.176, 0.2656, 0.1715, 0.2055, 0.3166, 0.1934, 0.3066, 0.1934, 0.3066, 0.2055, 0.3166, 0.176, 0.2194, 0.1834, 0.2055, 0.1834, 0.2055, 0.176, 0.2194, 0.3285, 0.2344, 0.3301, 0.25, 0.3301, 0.25, 0.3285, 0.2344, 0.25, 0.1699, 0.2656, 0.1715, 0.2656, 0.1715, 0.25, 0.1699, 0.2194, 0.324, 0.2055, 0.3166, 0.2055, 0.3166, 0.2194, 0.324, 0.1715, 0.2344, 0.176, 0.2194, 0.176, 0.2194, 0.1715, 0.2344, 0.324, 0.2194, 0.3285, 0.2344, 0.3285, 0.2344, 0.324, 0.2194, 0.2734, 0.3677, 0.25, 0.37, 0.25, 0.37, 0.2734, 0.3677, 0.25, 0.1623, 0.2329, 0.164, 0.2292, 0.1455, 0.25, 0.1435, 0.2344, 0.3285, 0.2194, 0.324, 0.2194, 0.324, 0.2344, 0.3285, 0.1699, 0.25, 0.1715, 0.2344, 0.1715, 0.2344, 0.1699, 0.25, 0.3166, 0.2945, 0.3066, 0.3066, 0.3066, 0.3066, 0.3166, 0.2945, 0.3166, 0.2055, 0.324, 0.2194, 0.324, 0.2194, 0.3166, 0.2055, 0.2344, 0.1715, 0.25, 0.1699, 0.25, 0.1699, 0.2344, 0.1715, 0.1715, 0.2656, 0.1699, 0.25, 0.1699, 0.25, 0.1715, 0.2656, 0.2959, 0.3609, 0.2734, 0.3677, 0.2734, 0.3677, 0.2959, 0.3609, 0.2945, 0.3166, 0.2806, 0.324, 0.2806, 0.324, 0.2945, 0.3166, 0.3167, 0.3498, 0.2959, 0.3609, 0.2959, 0.3609, 0.3167, 0.3498, 0.3349, 0.3349, 0.3167, 0.3498, 0.3167, 0.3498, 0.3349, 0.3349, 0.3498, 0.3167, 0.3349, 0.3349, 0.3349, 0.3349, 0.3498, 0.3167, 0.3609, 0.2959, 0.3498, 0.3167, 0.3498, 0.3167, 0.3609, 0.2959, 0.3677, 0.2734, 0.3609, 0.2959, 0.3609, 0.2959, 0.3677, 0.2734, 0.37, 0.25, 0.3677, 0.2734, 0.3677, 0.2734, 0.37, 0.25, 0.3677, 0.2266, 0.37, 0.25, 0.37, 0.25, 0.3677, 0.2266, 0.3609, 0.2041, 0.3677, 0.2266, 0.3677, 0.2266, 0.3609, 0.2041, 0.3498, 0.1833, 0.3609, 0.2041, 0.3609, 0.2041, 0.3498, 0.1833, 0.3349, 0.1651, 0.3498, 0.1833, 0.3498, 0.1833, 0.3349, 0.1651, 0.3167, 0.1502, 0.3349, 0.1651, 0.3349, 0.1651, 0.3167, 0.1502, 0.2959, 0.1391, 0.3167, 0.1502, 0.3167, 0.1502, 0.2959, 0.1391, 0.2734, 0.1323, 0.2959, 0.1391, 0.2959, 0.1391, 0.2734, 0.1323, 0.25, 0.13, 0.2734, 0.1323, 0.2734, 0.1323, 0.25, 0.13, 0.2266, 0.1323, 0.25, 0.13, 0.25, 0.13, 0.2266, 0.1323, 0.2041, 0.1391, 0.2266, 0.1323, 0.2266, 0.1323, 0.2041, 0.1391, 0.1833, 0.1502, 0.2041, 0.1391, 0.2041, 0.1391, 0.1833, 0.1502, 0.1651, 0.1651, 0.1833, 0.1502, 0.1833, 0.1502, 0.1651, 0.1651, 0.1502, 0.1833, 0.1651, 0.1651, 0.1651, 0.1651, 0.1502, 0.1833, 0.1391, 0.2041, 0.1502, 0.1833, 0.1502, 0.1833, 0.1391, 0.2041, 0.1323, 0.2266, 0.1391, 0.2041, 0.1391, 0.2041, 0.1323, 0.2266, 0.13, 0.25, 0.1323, 0.2266, 0.1323, 0.2266, 0.13, 0.25, 0.1323, 0.2734, 0.13, 0.25, 0.13, 0.25, 0.1323, 0.2734, 0.1391, 0.2959, 0.1323, 0.2734, 0.1323, 0.2734, 0.1391, 0.2959, 0.1502, 0.3167, 0.1391, 0.2959, 0.1391, 0.2959, 0.1502, 0.3167, 0.1651, 0.3349, 0.1502, 0.3167, 0.1502, 0.3167, 0.1651, 0.3349, 0.1833, 0.3498, 0.1651, 0.3349, 0.1651, 0.3349, 0.1833, 0.3498, 0.2041, 0.3609, 0.1833, 0.3498, 0.1833, 0.3498, 0.2041, 0.3609, 0.2266, 0.3677, 0.2041, 0.3609, 0.2041, 0.3609, 0.2266, 0.3677, 0.25, 0.37, 0.2266, 0.3677, 0.2266, 0.3677, 0.25, 0.37, 0.2987, 0.3229, 0.312, 0.312, 0.3253, 0.3253, 0.3092, 0.3386, 0.2164, 0.331, 0.2329, 0.336, 0.2292, 0.3545, 0.2092, 0.3484, 0.2329, 0.164, 0.2164, 0.169, 0.2092, 0.1516, 0.2292, 0.1455, 0.312, 0.312, 0.3229, 0.2987, 0.3386, 0.3092, 0.3253, 0.3253, 0.2329, 0.336, 0.25, 0.3377, 0.25, 0.3565, 0.2292, 0.3545, 0.2164, 0.169, 0.2013, 0.1771, 0.1908, 0.1614, 0.2092, 0.1516, 0.3229, 0.2987, 0.331, 0.2836, 0.3484, 0.2908, 0.3386, 0.3092, 0.2013, 0.1771, 0.188, 0.188, 0.1747, 0.1747, 0.1908, 0.1614, 0.331, 0.2836, 0.336, 0.2671, 0.3545, 0.2708, 0.3484, 0.2908, 0.188, 0.188, 0.1771, 0.2013, 0.1614, 0.1908, 0.1747, 0.1747, 0.336, 0.2671, 0.3377, 0.25, 0.3565, 0.25, 0.3545, 0.2708, 0.1771, 0.2013, 0.169, 0.2164, 0.1516, 0.2092, 0.1614, 0.1908, 0.3377, 0.25, 0.336, 0.2329, 0.3545, 0.2292, 0.3565, 0.25, 0.169, 0.2164, 0.164, 0.2329, 0.1455, 0.2292, 0.1516, 0.2092, 0.336, 0.2329, 0.331, 0.2164, 0.3484, 0.2092, 0.3545, 0.2292, 0.164, 0.2329, 0.1623, 0.25, 0.1435, 0.25, 0.1455, 0.2292, 0.331, 0.2164, 0.3229, 0.2013, 0.3386, 0.1908, 0.3484, 0.2092, 0.1623, 0.25, 0.164, 0.2671, 0.1455, 0.2708, 0.1435, 0.25, 0.3229, 0.2013, 0.312, 0.188, 0.3253, 0.1747, 0.3386, 0.1908, 0.164, 0.2671, 0.169, 0.2836, 0.1516, 0.2908, 0.1455, 0.2708, 0.312, 0.188, 0.2987, 0.1771, 0.3092, 0.1614, 0.3253, 0.1747, 0.169, 0.2836, 0.1771, 0.2987, 0.1614, 0.3092, 0.1516, 0.2908, 0.2987, 0.1771, 0.2836, 0.169, 0.2908, 0.1516, 0.3092, 0.1614, 0.2671, 0.336, 0.2836, 0.331, 0.2908, 0.3484, 0.2708, 0.3545, 0.1771, 0.2987, 0.188, 0.312, 0.1747, 0.3253, 0.1614, 0.3092, 0.2836, 0.169, 0.2671, 0.164, 0.2708, 0.1455, 0.2908, 0.1516, 0.25, 0.3301, 0.2344, 0.3285, 0.2344, 0.3285, 0.25, 0.3301, 0.188, 0.312, 0.2013, 0.3229, 0.1908, 0.3386, 0.1747, 0.3253, 0.2671, 0.164, 0.25, 0.1623, 0.25, 0.1435, 0.2708, 0.1455, 0.2836, 0.331, 0.2987, 0.3229, 0.3092, 0.3386, 0.2908, 0.3484, 0.2013, 0.3229, 0.2164, 0.331, 0.2092, 0.3484, 0.1908, 0.3386, 0.2734, 0.3677, 0.25, 0.37, 0.25, 0.3565, 0.2708, 0.3545, 0.2959, 0.3609, 0.2734, 0.3677, 0.2708, 0.3545, 0.2908, 0.3484, 0.3167, 0.3498, 0.2959, 0.3609, 0.2908, 0.3484, 0.3092, 0.3386, 0.3349, 0.3349, 0.3167, 0.3498, 0.3092, 0.3386, 0.3253, 0.3253, 0.3498, 0.3167, 0.3349, 0.3349, 0.3253, 0.3253, 0.3386, 0.3092, 0.3609, 0.2959, 0.3498, 0.3167, 0.3386, 0.3092, 0.3484, 0.2908, 0.3677, 0.2734, 0.3609, 0.2959, 0.3484, 0.2908, 0.3545, 0.2708, 0.37, 0.25, 0.3677, 0.2734, 0.3545, 0.2708, 0.3565, 0.25, 0.3677, 0.2266, 0.37, 0.25, 0.3565, 0.25, 0.3545, 0.2292, 0.3609, 0.2041, 0.3677, 0.2266, 0.3545, 0.2292, 0.3484, 0.2092, 0.3498, 0.1833, 0.3609, 0.2041, 0.3484, 0.2092, 0.3386, 0.1908, 0.3349, 0.1651, 0.3498, 0.1833, 0.3386, 0.1908, 0.3253, 0.1747, 0.3167, 0.1502, 0.3349, 0.1651, 0.3253, 0.1747, 0.3092, 0.1614, 0.2959, 0.1391, 0.3167, 0.1502, 0.3092, 0.1614, 0.2908, 0.1516, 0.2734, 0.1323, 0.2959, 0.1391, 0.2908, 0.1516, 0.2708, 0.1455, 0.25, 0.13, 0.2734, 0.1323, 0.2708, 0.1455, 0.25, 0.1435, 0.2266, 0.1323, 0.25, 0.13, 0.25, 0.1435, 0.2292, 0.1455, 0.2041, 0.1391, 0.2266, 0.1323, 0.2292, 0.1455, 0.2092, 0.1516, 0.1833, 0.1502, 0.2041, 0.1391, 0.2092, 0.1516, 0.1908, 0.1614, 0.1651, 0.1651, 0.1833, 0.1502, 0.1908, 0.1614, 0.1747, 0.1747, 0.1502, 0.1833, 0.1651, 0.1651, 0.1747, 0.1747, 0.1614, 0.1908, 0.1391, 0.2041, 0.1502, 0.1833, 0.1614, 0.1908, 0.1516, 0.2092, 0.1323, 0.2266, 0.1391, 0.2041, 0.1516, 0.2092, 0.1455, 0.2292, 0.13, 0.25, 0.1323, 0.2266, 0.1455, 0.2292, 0.1435, 0.25, 0.1323, 0.2734, 0.13, 0.25, 0.1435, 0.25, 0.1455, 0.2708, 0.1391, 0.2959, 0.1323, 0.2734, 0.1455, 0.2708, 0.1516, 0.2908, 0.1502, 0.3167, 0.1391, 0.2959, 0.1516, 0.2908, 0.1614, 0.3092, 0.1651, 0.3349, 0.1502, 0.3167, 0.1614, 0.3092, 0.1747, 0.3253, 0.1833, 0.3498, 0.1651, 0.3349, 0.1747, 0.3253, 0.1908, 0.3386, 0.2041, 0.3609, 0.1833, 0.3498, 0.1908, 0.3386, 0.2092, 0.3484, 0.2266, 0.3677, 0.2041, 0.3609, 0.2092, 0.3484, 0.2292, 0.3545, 0.25, 0.37, 0.2266, 0.3677, 0.2292, 0.3545, 0.25, 0.3565, 0.2656, 0.3285, 0.25, 0.3301, 0.25, 0.3301, 0.2656, 0.3285, 0.2671, 0.336, 0.25, 0.3377, 0.25, 0.3301, 0.2656, 0.3285, 0.2836, 0.331, 0.2671, 0.336, 0.2656, 0.3285, 0.2806, 0.324, 0.2987, 0.3229, 0.2836, 0.331, 0.2806, 0.324, 0.2945, 0.3166, 0.312, 0.312, 0.2987, 0.3229, 0.2945, 0.3166, 0.3066, 0.3066, 0.3229, 0.2987, 0.312, 0.312, 0.3066, 0.3066, 0.3166, 0.2945, 0.331, 0.2836, 0.3229, 0.2987, 0.3166, 0.2945, 0.324, 0.2806, 0.336, 0.2671, 0.331, 0.2836, 0.324, 0.2806, 0.3285, 0.2656, 0.3377, 0.25, 0.336, 0.2671, 0.3285, 0.2656, 0.3301, 0.25, 0.336, 0.2329, 0.3377, 0.25, 0.3301, 0.25, 0.3285, 0.2344, 0.331, 0.2164, 0.336, 0.2329, 0.3285, 0.2344, 0.324, 0.2194, 0.3229, 0.2013, 0.331, 0.2164, 0.324, 0.2194, 0.3166, 0.2055, 0.312, 0.188, 0.3229, 0.2013, 0.3166, 0.2055, 0.3066, 0.1934, 0.2987, 0.1771, 0.312, 0.188, 0.3066, 0.1934, 0.2945, 0.1834, 0.2836, 0.169, 0.2987, 0.1771, 0.2945, 0.1834, 0.2806, 0.176, 0.2671, 0.164, 0.2836, 0.169, 0.2806, 0.176, 0.2656, 0.1715, 0.25, 0.1623, 0.2671, 0.164, 0.2656, 0.1715, 0.25, 0.1699, 0.2329, 0.164, 0.25, 0.1623, 0.25, 0.1699, 0.2344, 0.1715, 0.2164, 0.169, 0.2329, 0.164, 0.2344, 0.1715, 0.2194, 0.176, 0.2013, 0.1771, 0.2164, 0.169, 0.2194, 0.176, 0.2055, 0.1834, 0.188, 0.188, 0.2013, 0.1771, 0.2055, 0.1834, 0.1934, 0.1934, 0.1771, 0.2013, 0.188, 0.188, 0.1934, 0.1934, 0.1834, 0.2055, 0.169, 0.2164, 0.1771, 0.2013, 0.1834, 0.2055, 0.176, 0.2194, 0.164, 0.2329, 0.169, 0.2164, 0.176, 0.2194, 0.1715, 0.2344, 0.1623, 0.25, 0.164, 0.2329, 0.1715, 0.2344, 0.1699, 0.25, 0.164, 0.2671, 0.1623, 0.25, 0.1699, 0.25, 0.1715, 0.2656, 0.169, 0.2836, 0.164, 0.2671, 0.1715, 0.2656, 0.176, 0.2806, 0.1771, 0.2987, 0.169, 0.2836, 0.176, 0.2806, 0.1834, 0.2945, 0.188, 0.312, 0.1771, 0.2987, 0.1834, 0.2945, 0.1934, 0.3066, 0.2013, 0.3229, 0.188, 0.312, 0.1934, 0.3066, 0.2055, 0.3166, 0.2164, 0.331, 0.2013, 0.3229, 0.2055, 0.3166, 0.2194, 0.324, 0.2329, 0.336, 0.2164, 0.331, 0.2194, 0.324, 0.2344, 0.3285, 0.25, 0.3377, 0.2329, 0.336, 0.2344, 0.3285, 0.25, 0.3301, 0.25, 0.3377, 0.2671, 0.336, 0.2708, 0.3545, 0.25, 0.3565, 0.2734, 0.3677, 0.25, 0.37, 0.25, 0.37, 0.2734, 0.3677, 0.2959, 0.3609, 0.2734, 0.3677, 0.2734, 0.3677, 0.2959, 0.3609, 0.3167, 0.3498, 0.2959, 0.3609, 0.2959, 0.3609, 0.3167, 0.3498, 0.3349, 0.3349, 0.3167, 0.3498, 0.3167, 0.3498, 0.3349, 0.3349, 0.3498, 0.3167, 0.3349, 0.3349, 0.3349, 0.3349, 0.3498, 0.3167, 0.3609, 0.2959, 0.3498, 0.3167, 0.3498, 0.3167, 0.3609, 0.2959, 0.3677, 0.2734, 0.3609, 0.2959, 0.3609, 0.2959, 0.3677, 0.2734, 0.37, 0.25, 0.3677, 0.2734, 0.3677, 0.2734, 0.37, 0.25, 0.3677, 0.2266, 0.37, 0.25, 0.37, 0.25, 0.3677, 0.2266, 0.3609, 0.2041, 0.3677, 0.2266, 0.3677, 0.2266, 0.3609, 0.2041, 0.3498, 0.1833, 0.3609, 0.2041, 0.3609, 0.2041, 0.3498, 0.1833, 0.3349, 0.1651, 0.3498, 0.1833, 0.3498, 0.1833, 0.3349, 0.1651, 0.3167, 0.1502, 0.3349, 0.1651, 0.3349, 0.1651, 0.3167, 0.1502, 0.2959, 0.1391, 0.3167, 0.1502, 0.3167, 0.1502, 0.2959, 0.1391, 0.2734, 0.1323, 0.2959, 0.1391, 0.2959, 0.1391, 0.2734, 0.1323, 0.25, 0.13, 0.2734, 0.1323, 0.2734, 0.1323, 0.25, 0.13, 0.2266, 0.1323, 0.25, 0.13, 0.25, 0.13, 0.2266, 0.1323, 0.2041, 0.1391, 0.2266, 0.1323, 0.2266, 0.1323, 0.2041, 0.1391, 0.1833, 0.1502, 0.2041, 0.1391, 0.2041, 0.1391, 0.1833, 0.1502, 0.1651, 0.1651, 0.1833, 0.1502, 0.1833, 0.1502, 0.1651, 0.1651, 0.1502, 0.1833, 0.1651, 0.1651, 0.1651, 0.1651, 0.1502, 0.1833, 0.1391, 0.2041, 0.1502, 0.1833, 0.1502, 0.1833, 0.1391, 0.2041, 0.1323, 0.2266, 0.1391, 0.2041, 0.1391, 0.2041, 0.1323, 0.2266, 0.13, 0.25, 0.1323, 0.2266, 0.1323, 0.2266, 0.13, 0.25, 0.1323, 0.2734, 0.13, 0.25, 0.13, 0.25, 0.1323, 0.2734, 0.1391, 0.2959, 0.1323, 0.2734, 0.1323, 0.2734, 0.1391, 0.2959, 0.1502, 0.3167, 0.1391, 0.2959, 0.1391, 0.2959, 0.1502, 0.3167, 0.1651, 0.3349, 0.1502, 0.3167, 0.1502, 0.3167, 0.1651, 0.3349, 0.1833, 0.3498, 0.1651, 0.3349, 0.1651, 0.3349, 0.1833, 0.3498, 0.2041, 0.3609, 0.1833, 0.3498, 0.1833, 0.3498, 0.2041, 0.3609, 0.2266, 0.3677, 0.2041, 0.3609, 0.2041, 0.3609, 0.2266, 0.3677, 0.25, 0.37, 0.2266, 0.3677, 0.2266, 0.3677, 0.25, 0.37, 0.2734, 0.3677, 0.25, 0.37, 0.25, 0.37, 0.2734, 0.3677])
me_cone.materials.append(mat_material_001)
me_cone.use_remesh_preserve_volume = False
me_cone.use_remesh_preserve_attributes = False
me_cone.use_mirror_vertex_groups = False
me_cone.update()
me_cone_001 = bpy.data.meshes.new('Cone.001')
me_cone_001.from_pydata([(-0.02152, 0.1082, 1.57), (-0.04221, 0.1019, 1.57), (-0.06128, 0.09172, 1.57), (-0.078, 0.078, 1.57), (-0.09172, 0.06128, 1.57), (-0.1019, 0.04221, 1.57), (-0.1082, 0.02152, 1.57), (-0.1103, 1.791e-07, 1.57), (-0.1082, -0.02152, 1.57), (-0.1019, -0.04221, 1.57), (-0.09172, -0.06128, 1.57), (-0.078, -0.078, 1.57), (-0.06128, -0.09172, 1.57), (-0.04221, -0.1019, 1.57), (-0.02152, -0.1082, 1.57), (-1.954e-07, -0.1103, 1.57), (0.02152, -0.1082, 1.57), (0.04221, -0.1019, 1.57), (0.06128, -0.09172, 1.57), (0.078, -0.078, 1.57), (0.09172, -0.06128, 1.57), (0.1019, -0.04221, 1.57), (0.1082, -0.02152, 1.57), (0.1103, 9.782e-08, 1.57), (0.1082, 0.02152, 1.57), (0.1019, 0.04221, 1.57), (0.09172, 0.06128, 1.57), (0.078, 0.078, 1.57), (0.06128, 0.09172, 1.57), (0.04221, 0.1019, 1.57), (-1.868e-07, 0.1103, 1.57), (0.02152, 0.1082, 1.57), (0.03233, 0.1625, 1.388), (5.923e-09, 0.1657, 1.388), (0.06341, 0.1531, 1.388), (0.09206, 0.1378, 1.388), (0.1172, 0.1172, 1.388), (0.1378, 0.09206, 1.388), (0.1531, 0.06341, 1.388), (0.1625, 0.03233, 1.388), (0.1657, 8.544e-08, 1.388), (0.1625, -0.03233, 1.388), (0.1531, -0.06341, 1.388), (0.1378, -0.09206, 1.388), (0.1172, -0.1172, 1.388), (0.09206, -0.1378, 1.388), (0.06341, -0.1531, 1.388), (0.03233, -0.1625, 1.388), (-6.947e-09, -0.1657, 1.388), (-0.03233, -0.1625, 1.388), (-0.06341, -0.1531, 1.388), (-0.09206, -0.1378, 1.388), (-0.1172, -0.1172, 1.388), (-0.1378, -0.09206, 1.388), (-0.1531, -0.06341, 1.388), (-0.1625, -0.03233, 1.388), (-0.1657, 2.075e-07, 1.388), (-0.1625, 0.03233, 1.388), (-0.1531, 0.06341, 1.388), (-0.1378, 0.09206, 1.388), (-0.1172, 0.1172, 1.388), (-0.09206, 0.1378, 1.388), (-0.06341, 0.1531, 1.388), (-0.03233, 0.1625, 1.388), (0.07026, 0.04695, 1.7), (0.05975, 0.05975, 1.7), (0.0845, 1.025e-07, 1.7), (0.08288, 0.01649, 1.7), (0.07026, -0.04695, 1.7), (0.07807, -0.03234, 1.7), (0.03234, -0.07807, 1.7), (0.04695, -0.07026, 1.7), (-0.01649, -0.08288, 1.7), (-1.721e-07, -0.0845, 1.7), (-0.05975, -0.05975, 1.7), (-0.04695, -0.07026, 1.7), (-0.08288, -0.01649, 1.7), (-0.07807, -0.03234, 1.7), (-0.07807, 0.03234, 1.7), (-0.08288, 0.01649, 1.7), (-0.04695, 0.07026, 1.7), (-0.05975, 0.05975, 1.7), (-1.655e-07, 0.0845, 1.7), (-0.01649, 0.08288, 1.7), (-0.03234, -0.07807, 1.7), (-0.07026, -0.04695, 1.7), (-0.03234, 0.07807, 1.7), (0.04695, 0.07026, 1.7), (0.07807, 0.03234, 1.7), (0.01649, -0.08288, 1.7), (-0.07026, 0.04695, 1.7), (0.03234, 0.07807, 1.7), (0.01649, 0.08288, 1.7), (0.05975, -0.05975, 1.7), (-0.0845, 1.647e-07, 1.7), (0.08288, -0.01649, 1.7), (-0.01493, 0.03604, 1.786), (-0.02167, 0.03244, 1.786), (0.03244, 0.02167, 1.786), (0.02759, 0.02759, 1.786), (0.01493, -0.03604, 1.786), (0.02167, -0.03244, 1.786), (-0.03826, -0.007611, 1.786), (-0.03604, -0.01493, 1.786), (-3.13e-08, 0.03901, 1.786), (-0.007611, 0.03826, 1.786), (-3.433e-08, -0.03901, 1.786), (0.007611, -0.03826, 1.786), (0.02759, -0.02759, 1.786), (0.02167, 0.03244, 1.786), (0.01493, 0.03604, 1.786), (0.03826, -0.007611, 1.786), (0.03901, 1.119e-07, 1.786), (-0.01493, -0.03604, 1.786), (-0.007611, -0.03826, 1.786), (-0.03244, 0.02167, 1.786), (-0.03604, 0.01493, 1.786), (0.03604, -0.01493, 1.786), (0.03604, 0.01493, 1.786), (-0.02759, -0.02759, 1.786), (-0.02167, -0.03244, 1.786), (-0.02759, 0.02759, 1.786), (0.007611, 0.03826, 1.786), (0.03244, -0.02167, 1.786), (0.03826, 0.007611, 1.786), (-0.03901, 1.407e-07, 1.786), (-0.03244, -0.02167, 1.786), (-0.03826, 0.007611, 1.786), (-0.03508, 0.08469, 1.865), (-0.05093, 0.07622, 1.865), (0.07622, 0.05093, 1.865), (0.06482, 0.06482, 1.865), (0.03508, -0.08469, 1.865), (0.05093, -0.07622, 1.865), (-0.08991, -0.01788, 1.865), (-0.08469, -0.03508, 1.865), (8.549e-08, 0.09167, 1.865), (-0.01788, 0.08991, 1.865), (7.837e-08, -0.09167, 1.865), (0.01788, -0.08991, 1.865), (0.06482, -0.06482, 1.865), (0.05093, 0.07622, 1.865), (0.03508, 0.08469, 1.865), (0.08991, -0.01788, 1.865), (0.09167, 1.011e-07, 1.865), (-0.03508, -0.08469, 1.865), (-0.01788, -0.08991, 1.865), (-0.07622, 0.05093, 1.865), (-0.08469, 0.03508, 1.865), (0.08469, -0.03508, 1.865), (0.08469, 0.03508, 1.865), (-0.06482, -0.06482, 1.865), (-0.05093, -0.07622, 1.865), (-0.06482, 0.06482, 1.865), (0.01788, 0.08991, 1.865), (0.07622, -0.05093, 1.865), (0.08991, 0.01788, 1.865), (-0.09167, 1.687e-07, 1.865), (-0.07622, -0.05093, 1.865), (-0.08991, 0.01788, 1.865), (8.242e-08, 1.192e-07, 1.969)], [], [(19, 20, 68, 93), (46, 45, 18, 17), (32, 33, 30, 31), (60, 59, 4, 3), (47, 46, 17, 16), (34, 32, 31, 29), (61, 60, 3, 2), (48, 47, 16, 15), (35, 34, 29, 28), (62, 61, 2, 1), (49, 48, 15, 14), (36, 35, 28, 27), (63, 62, 1, 0), (50, 49, 14, 13), (37, 36, 27, 26), (33, 63, 0, 30), (51, 50, 13, 12), (38, 37, 26, 25), (52, 51, 12, 11), (39, 38, 25, 24), (53, 52, 11, 10), (40, 39, 24, 23), (54, 53, 10, 9), (41, 40, 23, 22), (55, 54, 9, 8), (42, 41, 22, 21), (56, 55, 8, 7), (43, 42, 21, 20), (57, 56, 7, 6), (44, 43, 20, 19), (58, 57, 6, 5), (45, 44, 19, 18), (59, 58, 5, 4), (68, 69, 117, 123), (2, 3, 81, 80), (0, 1, 86, 83), (16, 17, 70, 89), (20, 21, 69, 68), (13, 14, 72, 84), (30, 0, 83, 82), (18, 19, 93, 71), (27, 28, 87, 65), (10, 11, 74, 85), (17, 18, 71, 70), (24, 25, 88, 67), (7, 8, 76, 94), (4, 5, 78, 90), (6, 7, 94, 79), (14, 15, 73, 72), (1, 2, 80, 86), (28, 29, 91, 87), (11, 12, 75, 74), (12, 13, 84, 75), (31, 30, 82, 92), (15, 16, 89, 73), (9, 10, 85, 77), (8, 9, 77, 76), (26, 27, 65, 64), (21, 22, 95, 69), (23, 24, 67, 66), (25, 26, 64, 88), (5, 6, 79, 78), (3, 4, 90, 81), (22, 23, 66, 95), (29, 31, 92, 91), (112, 124, 156, 144), (76, 77, 103, 102), (84, 72, 114, 113), (82, 83, 105, 104), (86, 80, 97, 96), (90, 78, 116, 115), (67, 88, 118, 124), (83, 86, 96, 105), (66, 67, 124, 112), (74, 75, 120, 119), (72, 73, 106, 114), (80, 81, 121, 97), (94, 76, 102, 125), (73, 89, 107, 106), (78, 79, 127, 116), (89, 70, 100, 107), (75, 84, 113, 120), (71, 93, 108, 101), (65, 87, 109, 99), (85, 74, 119, 126), (81, 90, 115, 121), (91, 92, 122, 110), (69, 95, 111, 117), (93, 68, 123, 108), (87, 91, 110, 109), (79, 94, 125, 127), (64, 65, 99, 98), (88, 64, 98, 118), (77, 85, 126, 103), (92, 82, 104, 122), (95, 66, 112, 111), (70, 71, 101, 100), (128, 129, 160), (115, 116, 148, 147), (114, 106, 138, 146), (117, 111, 143, 149), (116, 127, 159, 148), (118, 98, 130, 150), (96, 97, 129, 128), (120, 113, 145, 152), (119, 120, 152, 151), (98, 99, 131, 130), (99, 109, 141, 131), (97, 121, 153, 129), (100, 101, 133, 132), (121, 115, 147, 153), (110, 122, 154, 142), (102, 103, 135, 134), (127, 125, 157, 159), (123, 117, 149, 155), (104, 105, 137, 136), (122, 104, 136, 154), (124, 118, 150, 156), (105, 96, 128, 137), (125, 102, 134, 157), (106, 107, 139, 138), (107, 100, 132, 139), (101, 108, 140, 133), (103, 126, 158, 135), (109, 110, 142, 141), (126, 119, 151, 158), (111, 112, 144, 143), (108, 123, 155, 140), (113, 114, 146, 145), (152, 145, 160), (151, 152, 160), (130, 131, 160), (131, 141, 160), (129, 153, 160), (132, 133, 160), (153, 147, 160), (142, 154, 160), (134, 135, 160), (159, 157, 160), (155, 149, 160), (136, 137, 160), (154, 136, 160), (156, 150, 160), (137, 128, 160), (157, 134, 160), (138, 139, 160), (139, 132, 160), (133, 140, 160), (135, 158, 160), (141, 142, 160), (158, 151, 160), (143, 144, 160), (140, 155, 160), (145, 146, 160), (144, 156, 160), (147, 148, 160), (146, 138, 160), (149, 143, 160), (148, 159, 160), (150, 130, 160), (63, 33, 32, 34, 35, 36, 37, 38, 39, 40, 41, 42, 43, 44, 45, 46, 47, 48, 49, 50, 51, 52, 53, 54, 55, 56, 57, 58, 59, 60, 61, 62)])
_uv = me_cone_001.uv_layers.new(name='UVMap')
_uv.uv.foreach_set('vector', [0.3066, 0.1934, 0.3166, 0.2055, 0.3166, 0.2055, 0.3066, 0.1934, 0.2806, 0.176, 0.2945, 0.1834, 0.2945, 0.1834, 0.2806, 0.176, 0.2656, 0.3285, 0.25, 0.3301, 0.25, 0.3301, 0.2656, 0.3285, 0.1934, 0.3066, 0.1834, 0.2945, 0.1834, 0.2945, 0.1934, 0.3066, 0.2656, 0.1715, 0.2806, 0.176, 0.2806, 0.176, 0.2656, 0.1715, 0.2806, 0.324, 0.2656, 0.3285, 0.2656, 0.3285, 0.2806, 0.324, 0.2055, 0.3166, 0.1934, 0.3066, 0.1934, 0.3066, 0.2055, 0.3166, 0.25, 0.1699, 0.2656, 0.1715, 0.2656, 0.1715, 0.25, 0.1699, 0.2945, 0.3166, 0.2806, 0.324, 0.2806, 0.324, 0.2945, 0.3166, 0.2194, 0.324, 0.2055, 0.3166, 0.2055, 0.3166, 0.2194, 0.324, 0.2344, 0.1715, 0.25, 0.1699, 0.25, 0.1699, 0.2344, 0.1715, 0.3066, 0.3066, 0.2945, 0.3166, 0.2945, 0.3166, 0.3066, 0.3066, 0.2344, 0.3285, 0.2194, 0.324, 0.2194, 0.324, 0.2344, 0.3285, 0.2194, 0.176, 0.2344, 0.1715, 0.2344, 0.1715, 0.2194, 0.176, 0.3166, 0.2945, 0.3066, 0.3066, 0.3066, 0.3066, 0.3166, 0.2945, 0.25, 0.3301, 0.2344, 0.3285, 0.2344, 0.3285, 0.25, 0.3301, 0.2055, 0.1834, 0.2194, 0.176, 0.2194, 0.176, 0.2055, 0.1834, 0.324, 0.2806, 0.3166, 0.2945, 0.3166, 0.2945, 0.324, 0.2806, 0.1934, 0.1934, 0.2055, 0.1834, 0.2055, 0.1834, 0.1934, 0.1934, 0.3285, 0.2656, 0.324, 0.2806, 0.324, 0.2806, 0.3285, 0.2656, 0.1834, 0.2055, 0.1934, 0.1934, 0.1934, 0.1934, 0.1834, 0.2055, 0.3301, 0.25, 0.3285, 0.2656, 0.3285, 0.2656, 0.3301, 0.25, 0.176, 0.2194, 0.1834, 0.2055, 0.1834, 0.2055, 0.176, 0.2194, 0.3285, 0.2344, 0.3301, 0.25, 0.3301, 0.25, 0.3285, 0.2344, 0.1715, 0.2344, 0.176, 0.2194, 0.176, 0.2194, 0.1715, 0.2344, 0.324, 0.2194, 0.3285, 0.2344, 0.3285, 0.2344, 0.324, 0.2194, 0.1699, 0.25, 0.1715, 0.2344, 0.1715, 0.2344, 0.1699, 0.25, 0.3166, 0.2055, 0.324, 0.2194, 0.324, 0.2194, 0.3166, 0.2055, 0.1715, 0.2656, 0.1699, 0.25, 0.1699, 0.25, 0.1715, 0.2656, 0.3066, 0.1934, 0.3166, 0.2055, 0.3166, 0.2055, 0.3066, 0.1934, 0.176, 0.2806, 0.1715, 0.2656, 0.1715, 0.2656, 0.176, 0.2806, 0.2945, 0.1834, 0.3066, 0.1934, 0.3066, 0.1934, 0.2945, 0.1834, 0.1834, 0.2945, 0.176, 0.2806, 0.176, 0.2806, 0.1834, 0.2945, 0.3166, 0.2055, 0.324, 0.2194, 0.324, 0.2194, 0.3166, 0.2055, 0.2055, 0.3166, 0.1934, 0.3066, 0.1934, 0.3066, 0.2055, 0.3166, 0.2344, 0.3285, 0.2194, 0.324, 0.2194, 0.324, 0.2344, 0.3285, 0.2656, 0.1715, 0.2806, 0.176, 0.2806, 0.176, 0.2656, 0.1715, 0.3166, 0.2055, 0.324, 0.2194, 0.324, 0.2194, 0.3166, 0.2055, 0.2194, 0.176, 0.2344, 0.1715, 0.2344, 0.1715, 0.2194, 0.176, 0.25, 0.3301, 0.2344, 0.3285, 0.2344, 0.3285, 0.25, 0.3301, 0.2945, 0.1834, 0.3066, 0.1934, 0.3066, 0.1934, 0.2945, 0.1834, 0.3066, 0.3066, 0.2945, 0.3166, 0.2945, 0.3166, 0.3066, 0.3066, 0.1834, 0.2055, 0.1934, 0.1934, 0.1934, 0.1934, 0.1834, 0.2055, 0.2806, 0.176, 0.2945, 0.1834, 0.2945, 0.1834, 0.2806, 0.176, 0.3285, 0.2656, 0.324, 0.2806, 0.324, 0.2806, 0.3285, 0.2656, 0.1699, 0.25, 0.1715, 0.2344, 0.1715, 0.2344, 0.1699, 0.25, 0.1834, 0.2945, 0.176, 0.2806, 0.176, 0.2806, 0.1834, 0.2945, 0.1715, 0.2656, 0.1699, 0.25, 0.1699, 0.25, 0.1715, 0.2656, 0.2344, 0.1715, 0.25, 0.1699, 0.25, 0.1699, 0.2344, 0.1715, 0.2194, 0.324, 0.2055, 0.3166, 0.2055, 0.3166, 0.2194, 0.324, 0.2945, 0.3166, 0.2806, 0.324, 0.2806, 0.324, 0.2945, 0.3166, 0.1934, 0.1934, 0.2055, 0.1834, 0.2055, 0.1834, 0.1934, 0.1934, 0.2055, 0.1834, 0.2194, 0.176, 0.2194, 0.176, 0.2055, 0.1834, 0.2656, 0.3285, 0.25, 0.3301, 0.25, 0.3301, 0.2656, 0.3285, 0.25, 0.1699, 0.2656, 0.1715, 0.2656, 0.1715, 0.25, 0.1699, 0.176, 0.2194, 0.1834, 0.2055, 0.1834, 0.2055, 0.176, 0.2194, 0.1715, 0.2344, 0.176, 0.2194, 0.176, 0.2194, 0.1715, 0.2344, 0.3166, 0.2945, 0.3066, 0.3066, 0.3066, 0.3066, 0.3166, 0.2945, 0.324, 0.2194, 0.3285, 0.2344, 0.3285, 0.2344, 0.324, 0.2194, 0.3301, 0.25, 0.3285, 0.2656, 0.3285, 0.2656, 0.3301, 0.25, 0.324, 0.2806, 0.3166, 0.2945, 0.3166, 0.2945, 0.324, 0.2806, 0.176, 0.2806, 0.1715, 0.2656, 0.1715, 0.2656, 0.176, 0.2806, 0.1934, 0.3066, 0.1834, 0.2945, 0.1834, 0.2945, 0.1934, 0.3066, 0.3285, 0.2344, 0.3301, 0.25, 0.3301, 0.25, 0.3285, 0.2344, 0.2806, 0.324, 0.2656, 0.3285, 0.2656, 0.3285, 0.2806, 0.324, 0.3301, 0.25, 0.3285, 0.2656, 0.3285, 0.2656, 0.3301, 0.25, 0.1715, 0.2344, 0.176, 0.2194, 0.176, 0.2194, 0.1715, 0.2344, 0.2194, 0.176, 0.2344, 0.1715, 0.2344, 0.1715, 0.2194, 0.176, 0.25, 0.3301, 0.2344, 0.3285, 0.2344, 0.3285, 0.25, 0.3301, 0.2194, 0.324, 0.2055, 0.3166, 0.2055, 0.3166, 0.2194, 0.324, 0.1834, 0.2945, 0.176, 0.2806, 0.176, 0.2806, 0.1834, 0.2945, 0.3285, 0.2656, 0.324, 0.2806, 0.324, 0.2806, 0.3285, 0.2656, 0.2344, 0.3285, 0.2194, 0.324, 0.2194, 0.324, 0.2344, 0.3285, 0.3301, 0.25, 0.3285, 0.2656, 0.3285, 0.2656, 0.3301, 0.25, 0.1934, 0.1934, 0.2055, 0.1834, 0.2055, 0.1834, 0.1934, 0.1934, 0.2344, 0.1715, 0.25, 0.1699, 0.25, 0.1699, 0.2344, 0.1715, 0.2055, 0.3166, 0.1934, 0.3066, 0.1934, 0.3066, 0.2055, 0.3166, 0.1699, 0.25, 0.1715, 0.2344, 0.1715, 0.2344, 0.1699, 0.25, 0.25, 0.1699, 0.2656, 0.1715, 0.2656, 0.1715, 0.25, 0.1699, 0.176, 0.2806, 0.1715, 0.2656, 0.1715, 0.2656, 0.176, 0.2806, 0.2656, 0.1715, 0.2806, 0.176, 0.2806, 0.176, 0.2656, 0.1715, 0.2055, 0.1834, 0.2194, 0.176, 0.2194, 0.176, 0.2055, 0.1834, 0.2945, 0.1834, 0.3066, 0.1934, 0.3066, 0.1934, 0.2945, 0.1834, 0.3066, 0.3066, 0.2945, 0.3166, 0.2945, 0.3166, 0.3066, 0.3066, 0.1834, 0.2055, 0.1934, 0.1934, 0.1934, 0.1934, 0.1834, 0.2055, 0.1934, 0.3066, 0.1834, 0.2945, 0.1834, 0.2945, 0.1934, 0.3066, 0.2806, 0.324, 0.2656, 0.3285, 0.2656, 0.3285, 0.2806, 0.324, 0.324, 0.2194, 0.3285, 0.2344, 0.3285, 0.2344, 0.324, 0.2194, 0.3066, 0.1934, 0.3166, 0.2055, 0.3166, 0.2055, 0.3066, 0.1934, 0.2945, 0.3166, 0.2806, 0.324, 0.2806, 0.324, 0.2945, 0.3166, 0.1715, 0.2656, 0.1699, 0.25, 0.1699, 0.25, 0.1715, 0.2656, 0.3166, 0.2945, 0.3066, 0.3066, 0.3066, 0.3066, 0.3166, 0.2945, 0.324, 0.2806, 0.3166, 0.2945, 0.3166, 0.2945, 0.324, 0.2806, 0.176, 0.2194, 0.1834, 0.2055, 0.1834, 0.2055, 0.176, 0.2194, 0.2656, 0.3285, 0.25, 0.3301, 0.25, 0.3301, 0.2656, 0.3285, 0.3285, 0.2344, 0.3301, 0.25, 0.3301, 0.25, 0.3285, 0.2344, 0.2806, 0.176, 0.2945, 0.1834, 0.2945, 0.1834, 0.2806, 0.176, 0.2194, 0.324, 0.2055, 0.3166, 0.2194, 0.324, 0.1834, 0.2945, 0.176, 0.2806, 0.176, 0.2806, 0.1834, 0.2945, 0.2344, 0.1715, 0.25, 0.1699, 0.25, 0.1699, 0.2344, 0.1715, 0.324, 0.2194, 0.3285, 0.2344, 0.3285, 0.2344, 0.324, 0.2194, 0.176, 0.2806, 0.1715, 0.2656, 0.1715, 0.2656, 0.176, 0.2806, 0.324, 0.2806, 0.3166, 0.2945, 0.3166, 0.2945, 0.324, 0.2806, 0.2194, 0.324, 0.2055, 0.3166, 0.2055, 0.3166, 0.2194, 0.324, 0.2055, 0.1834, 0.2194, 0.176, 0.2194, 0.176, 0.2055, 0.1834, 0.1934, 0.1934, 0.2055, 0.1834, 0.2055, 0.1834, 0.1934, 0.1934, 0.3166, 0.2945, 0.3066, 0.3066, 0.3066, 0.3066, 0.3166, 0.2945, 0.3066, 0.3066, 0.2945, 0.3166, 0.2945, 0.3166, 0.3066, 0.3066, 0.2055, 0.3166, 0.1934, 0.3066, 0.1934, 0.3066, 0.2055, 0.3166, 0.2806, 0.176, 0.2945, 0.1834, 0.2945, 0.1834, 0.2806, 0.176, 0.1934, 0.3066, 0.1834, 0.2945, 0.1834, 0.2945, 0.1934, 0.3066, 0.2806, 0.324, 0.2656, 0.3285, 0.2656, 0.3285, 0.2806, 0.324, 0.1715, 0.2344, 0.176, 0.2194, 0.176, 0.2194, 0.1715, 0.2344, 0.1715, 0.2656, 0.1699, 0.25, 0.1699, 0.25, 0.1715, 0.2656, 0.3166, 0.2055, 0.324, 0.2194, 0.324, 0.2194, 0.3166, 0.2055, 0.25, 0.3301, 0.2344, 0.3285, 0.2344, 0.3285, 0.25, 0.3301, 0.2656, 0.3285, 0.25, 0.3301, 0.25, 0.3301, 0.2656, 0.3285, 0.3285, 0.2656, 0.324, 0.2806, 0.324, 0.2806, 0.3285, 0.2656, 0.2344, 0.3285, 0.2194, 0.324, 0.2194, 0.324, 0.2344, 0.3285, 0.1699, 0.25, 0.1715, 0.2344, 0.1715, 0.2344, 0.1699, 0.25, 0.25, 0.1699, 0.2656, 0.1715, 0.2656, 0.1715, 0.25, 0.1699, 0.2656, 0.1715, 0.2806, 0.176, 0.2806, 0.176, 0.2656, 0.1715, 0.2945, 0.1834, 0.3066, 0.1934, 0.3066, 0.1934, 0.2945, 0.1834, 0.176, 0.2194, 0.1834, 0.2055, 0.1834, 0.2055, 0.176, 0.2194, 0.2945, 0.3166, 0.2806, 0.324, 0.2806, 0.324, 0.2945, 0.3166, 0.1834, 0.2055, 0.1934, 0.1934, 0.1934, 0.1934, 0.1834, 0.2055, 0.3285, 0.2344, 0.3301, 0.25, 0.3301, 0.25, 0.3285, 0.2344, 0.3066, 0.1934, 0.3166, 0.2055, 0.3166, 0.2055, 0.3066, 0.1934, 0.2194, 0.176, 0.2344, 0.1715, 0.2344, 0.1715, 0.2194, 0.176, 0.2055, 0.1834, 0.2194, 0.176, 0.2055, 0.1834, 0.1934, 0.1934, 0.2055, 0.1834, 0.1934, 0.1934, 0.3166, 0.2945, 0.3066, 0.3066, 0.3166, 0.2945, 0.3066, 0.3066, 0.2945, 0.3166, 0.3066, 0.3066, 0.2055, 0.3166, 0.1934, 0.3066, 0.2055, 0.3166, 0.2806, 0.176, 0.2945, 0.1834, 0.2806, 0.176, 0.1934, 0.3066, 0.1834, 0.2945, 0.1934, 0.3066, 0.2806, 0.324, 0.2656, 0.3285, 0.2806, 0.324, 0.1715, 0.2344, 0.176, 0.2194, 0.1715, 0.2344, 0.1715, 0.2656, 0.1699, 0.25, 0.1715, 0.2656, 0.3166, 0.2055, 0.324, 0.2194, 0.3166, 0.2055, 0.25, 0.3301, 0.2344, 0.3285, 0.25, 0.3301, 0.2656, 0.3285, 0.25, 0.3301, 0.2656, 0.3285, 0.3285, 0.2656, 0.324, 0.2806, 0.3285, 0.2656, 0.2344, 0.3285, 0.2194, 0.324, 0.2344, 0.3285, 0.1699, 0.25, 0.1715, 0.2344, 0.1699, 0.25, 0.25, 0.1699, 0.2656, 0.1715, 0.25, 0.1699, 0.2656, 0.1715, 0.2806, 0.176, 0.2656, 0.1715, 0.2945, 0.1834, 0.3066, 0.1934, 0.2945, 0.1834, 0.176, 0.2194, 0.1834, 0.2055, 0.176, 0.2194, 0.2945, 0.3166, 0.2806, 0.324, 0.2945, 0.3166, 0.1834, 0.2055, 0.1934, 0.1934, 0.1834, 0.2055, 0.3285, 0.2344, 0.3301, 0.25, 0.3285, 0.2344, 0.3066, 0.1934, 0.3166, 0.2055, 0.3066, 0.1934, 0.2194, 0.176, 0.2344, 0.1715, 0.2194, 0.176, 0.3301, 0.25, 0.3285, 0.2656, 0.3301, 0.25, 0.1834, 0.2945, 0.176, 0.2806, 0.1834, 0.2945, 0.2344, 0.1715, 0.25, 0.1699, 0.2344, 0.1715, 0.324, 0.2194, 0.3285, 0.2344, 0.324, 0.2194, 0.176, 0.2806, 0.1715, 0.2656, 0.176, 0.2806, 0.324, 0.2806, 0.3166, 0.2945, 0.324, 0.2806, 0.0, 0.0, 0.0, 0.0, 0.0, 0.0, 0.0, 0.0, 0.0, 0.0, 0.0, 0.0, 0.0, 0.0, 0.0, 0.0, 0.0, 0.0, 0.0, 0.0, 0.0, 0.0, 0.0, 0.0, 0.0, 0.0, 0.0, 0.0, 0.0, 0.0, 0.0, 0.0, 0.0, 0.0, 0.0, 0.0, 0.0, 0.0, 0.0, 0.0, 0.0, 0.0, 0.0, 0.0, 0.0, 0.0, 0.0, 0.0, 0.0, 0.0, 0.0, 0.0, 0.0, 0.0, 0.0, 0.0, 0.0, 0.0, 0.0, 0.0, 0.0, 0.0, 0.0, 0.0])
me_cone_001.materials.append(mat_cork)
me_cone_001.use_remesh_preserve_volume = False
me_cone_001.use_remesh_preserve_attributes = False
me_cone_001.use_mirror_vertex_groups = False
me_cone_001.update()
me_cone_002 = bpy.data.meshes.new('Cone.002')
me_cone_002.from_pydata([(0.0, 1.0, -1.0), (0.1951, 0.9808, -1.0), (0.3827, 0.9239, -1.0), (0.5556, 0.8315, -1.0), (0.7071, 0.7071, -1.0), (0.8315, 0.5556, -1.0), (0.9239, 0.3827, -1.0), (0.9808, 0.1951, -1.0), (1.0, 7.55e-08, -1.0), (0.9808, -0.1951, -1.0), (0.9239, -0.3827, -1.0), (0.8315, -0.5556, -1.0), (0.7071, -0.7071, -1.0), (0.5556, -0.8315, -1.0), (0.3827, -0.9239, -1.0), (0.1951, -0.9808, -1.0), (-3.258e-07, -1.0, -1.0), (-0.1951, -0.9808, -1.0), (-0.3827, -0.9239, -1.0), (-0.5556, -0.8315, -1.0), (-0.7071, -0.7071, -1.0), (-0.8315, -0.5556, -1.0), (-0.9239, -0.3827, -1.0), (-0.9808, -0.1951, -1.0), (-1.0, 9.656e-07, -1.0), (-0.9808, 0.1951, -1.0), (-0.9239, 0.3827, -1.0), (-0.8315, 0.5556, -1.0), (-0.7071, 0.7071, -1.0), (-0.5556, 0.8315, -1.0), (-0.3827, 0.9239, -1.0), (-0.1951, 0.9808, -1.0), (0.09755, 0.9904, -1.0), (0.1712, 0.4133, 0.433), (0.08728, 0.4388, 0.433), (0.2889, 0.9523, -1.0), (2.535e-09, 0.4474, 0.433), (0.4691, 0.8777, -1.0), (-0.08728, 0.4388, 0.433), (0.6313, 0.7693, -1.0), (-0.1712, 0.4133, 0.433), (0.7693, 0.6313, -1.0), (-0.2486, 0.372, 0.433), (0.8777, 0.4691, -1.0), (-0.3163, 0.3163, 0.433), (0.9523, 0.2889, -1.0), (-0.372, 0.2486, 0.433), (0.9904, 0.09755, -1.0), (-0.4133, 0.1712, 0.433), (0.9904, -0.09755, -1.0), (-0.4388, 0.08728, 0.433), (0.9523, -0.2889, -1.0), (-0.4474, 4.523e-07, 0.433), (0.8777, -0.4691, -1.0), (-0.4388, -0.08728, 0.433), (0.7693, -0.6313, -1.0), (-0.372, -0.2486, 0.433), (0.6313, -0.7693, -1.0), (-0.3163, -0.3163, 0.433), (0.4691, -0.8777, -1.0), (-0.2486, -0.372, 0.433), (0.2889, -0.9523, -1.0), (-0.1712, -0.4133, 0.433), (0.09754, -0.9904, -1.0), (-0.08728, -0.4388, 0.433), (-0.09755, -0.9904, -1.0), (-1.432e-07, -0.4474, 0.433), (-0.2889, -0.9523, -1.0), (0.08728, -0.4388, 0.433), (-0.4691, -0.8777, -1.0), (0.1712, -0.4133, 0.433), (-0.6313, -0.7693, -1.0), (0.2486, -0.372, 0.433), (-0.7693, -0.6313, -1.0), (0.3163, -0.3163, 0.433), (-0.8777, -0.4691, -1.0), (-0.4133, -0.1712, 0.433), (0.372, -0.2486, 0.433), (-0.9523, -0.2889, -1.0), (0.4133, -0.1712, 0.433), (-0.9904, -0.09754, -1.0), (0.4388, -0.08728, 0.433), (-0.9904, 0.09755, -1.0), (0.4474, 5.413e-08, 0.433), (-0.9523, 0.2889, -1.0), (0.4388, 0.08728, 0.433), (-0.8777, 0.4691, -1.0), (0.4133, 0.1712, 0.433), (-0.7693, 0.6313, -1.0), (0.372, 0.2486, 0.433), (-0.6313, 0.7693, -1.0), (0.3163, 0.3163, 0.433), (-0.4691, 0.8777, -1.0), (0.2486, 0.372, 0.433), (-0.2889, 0.9523, -1.0), (-0.09754, 0.9904, -1.0)], [], [(0, 36, 32), (1, 34, 35), (2, 33, 37), (3, 93, 39), (4, 91, 41), (5, 89, 43), (6, 87, 45), (7, 85, 47), (8, 83, 49), (9, 81, 51), (10, 79, 53), (11, 77, 55), (12, 74, 57), (13, 72, 59), (14, 70, 61), (15, 68, 63), (16, 66, 65), (17, 64, 67), (18, 62, 69), (19, 60, 71), (20, 58, 73), (21, 56, 75), (22, 76, 78), (23, 54, 80), (24, 52, 82), (25, 50, 84), (26, 48, 86), (27, 46, 88), (28, 44, 90), (29, 42, 92), (30, 40, 94), (31, 38, 95), (0, 32, 1, 35, 2, 37, 3, 39, 4, 41, 5, 43, 6, 45, 7, 47, 8, 49, 9, 51, 10, 53, 11, 55, 12, 57, 13, 59, 14, 61, 15, 63, 16, 65, 17, 67, 18, 69, 19, 71, 20, 73, 21, 75, 22, 78, 23, 80, 24, 82, 25, 84, 26, 86, 27, 88, 28, 90, 29, 92, 30, 94, 31, 95), (95, 36, 0), (95, 38, 36), (94, 38, 31), (94, 40, 38), (92, 40, 30), (92, 42, 40), (90, 42, 29), (90, 44, 42), (88, 44, 28), (88, 46, 44), (86, 46, 27), (86, 48, 46), (84, 48, 26), (84, 50, 48), (82, 50, 25), (82, 52, 50), (80, 52, 24), (80, 54, 52), (78, 54, 23), (78, 76, 54), (75, 76, 22), (75, 56, 76), (73, 56, 21), (73, 58, 56), (71, 58, 20), (71, 60, 58), (69, 60, 19), (69, 62, 60), (67, 62, 18), (67, 64, 62), (65, 64, 17), (65, 66, 64), (63, 66, 16), (63, 68, 66), (61, 68, 15), (61, 70, 68), (59, 70, 14), (59, 72, 70), (57, 72, 13), (57, 74, 72), (55, 74, 12), (55, 77, 74), (53, 77, 11), (53, 79, 77), (51, 79, 10), (51, 81, 79), (49, 81, 9), (49, 83, 81), (47, 83, 8), (47, 85, 83), (45, 85, 7), (45, 87, 85), (43, 87, 6), (43, 89, 87), (41, 89, 5), (41, 91, 89), (39, 91, 4), (39, 93, 91), (37, 93, 3), (37, 33, 93), (35, 33, 2), (35, 34, 33), (32, 34, 1), (32, 36, 34), (40, 42, 44, 46, 48, 50, 52, 54, 76, 56, 58, 60, 62, 64, 66, 68, 70, 72, 74, 77, 79, 81, 83, 85, 87, 89, 91, 93, 33, 34, 36, 38)])
_uv = me_cone_002.uv_layers.new(name='UVMap')
_uv.uv.foreach_set('vector', [0.25, 0.49, 0.25, 0.37, 0.2734, 0.4877, 0.2968, 0.4854, 0.2734, 0.3677, 0.3193, 0.4786, 0.3418, 0.4717, 0.2959, 0.3609, 0.3626, 0.4606, 0.3833, 0.4496, 0.3167, 0.3498, 0.4015, 0.4346, 0.4197, 0.4197, 0.3349, 0.3349, 0.4346, 0.4015, 0.4496, 0.3833, 0.3498, 0.3167, 0.4606, 0.3626, 0.4717, 0.3418, 0.3609, 0.2959, 0.4786, 0.3193, 0.4854, 0.2968, 0.3677, 0.2734, 0.4877, 0.2734, 0.49, 0.25, 0.37, 0.25, 0.4877, 0.2266, 0.4854, 0.2032, 0.3677, 0.2266, 0.4786, 0.1807, 0.4717, 0.1582, 0.3609, 0.2041, 0.4606, 0.1374, 0.4496, 0.1167, 0.3498, 0.1833, 0.4346, 0.09848, 0.4197, 0.08029, 0.3349, 0.1651, 0.4015, 0.06537, 0.3833, 0.05045, 0.3167, 0.1502, 0.3626, 0.03936, 0.3418, 0.02827, 0.2959, 0.1391, 0.3193, 0.02144, 0.2968, 0.01461, 0.2734, 0.1323, 0.2734, 0.01231, 0.25, 0.01, 0.25, 0.13, 0.2266, 0.01231, 0.2032, 0.01461, 0.2266, 0.1323, 0.1807, 0.02144, 0.1582, 0.02827, 0.2041, 0.1391, 0.1374, 0.03936, 0.1167, 0.05045, 0.1833, 0.1502, 0.09848, 0.06537, 0.08029, 0.08029, 0.1651, 0.1651, 0.06537, 0.09848, 0.05045, 0.1167, 0.1502, 0.1833, 0.03936, 0.1374, 0.02827, 0.1582, 0.1391, 0.2041, 0.02144, 0.1807, 0.01461, 0.2032, 0.1323, 0.2266, 0.01231, 0.2266, 0.01, 0.25, 0.13, 0.25, 0.01231, 0.2734, 0.01461, 0.2968, 0.1323, 0.2734, 0.02144, 0.3193, 0.02827, 0.3418, 0.1391, 0.2959, 0.03936, 0.3626, 0.05045, 0.3833, 0.1502, 0.3167, 0.06537, 0.4015, 0.08029, 0.4197, 0.1651, 0.3349, 0.09848, 0.4346, 0.1167, 0.4496, 0.1833, 0.3498, 0.1374, 0.4606, 0.1582, 0.4717, 0.2041, 0.3609, 0.1807, 0.4786, 0.2032, 0.4854, 0.2266, 0.3677, 0.2266, 0.4877, 0.75, 0.49, 0.7734, 0.4877, 0.7968, 0.4854, 0.8193, 0.4786, 0.8418, 0.4717, 0.8626, 0.4606, 0.8833, 0.4496, 0.9015, 0.4346, 0.9197, 0.4197, 0.9346, 0.4015, 0.9496, 0.3833, 0.9606, 0.3626, 0.9717, 0.3418, 0.9786, 0.3193, 0.9854, 0.2968, 0.9877, 0.2734, 0.99, 0.25, 0.9877, 0.2266, 0.9854, 0.2032, 0.9786, 0.1807, 0.9717, 0.1582, 0.9606, 0.1374, 0.9496, 0.1167, 0.9346, 0.09848, 0.9197, 0.08029, 0.9015, 0.06537, 0.8833, 0.05045, 0.8626, 0.03936, 0.8418, 0.02827, 0.8193, 0.02144, 0.7968, 0.01461, 0.7734, 0.01231, 0.75, 0.01, 0.7266, 0.01231, 0.7032, 0.01461, 0.6807, 0.02144, 0.6582, 0.02827, 0.6374, 0.03936, 0.6167, 0.05045, 0.5985, 0.06537, 0.5803, 0.08029, 0.5654, 0.09848, 0.5504, 0.1167, 0.5394, 0.1374, 0.5283, 0.1582, 0.5214, 0.1807, 0.5146, 0.2032, 0.5123, 0.2266, 0.51, 0.25, 0.5123, 0.2734, 0.5146, 0.2968, 0.5214, 0.3193, 0.5283, 0.3418, 0.5394, 0.3626, 0.5504, 0.3833, 0.5654, 0.4015, 0.5803, 0.4197, 0.5985, 0.4346, 0.6167, 0.4496, 0.6374, 0.4606, 0.6582, 0.4717, 0.6807, 0.4786, 0.7032, 0.4854, 0.7266, 0.4877, 0.2266, 0.4877, 0.25, 0.37, 0.25, 0.49, 0.2266, 0.4877, 0.2266, 0.3677, 0.25, 0.37, 0.1807, 0.4786, 0.2266, 0.3677, 0.2032, 0.4854, 0.1807, 0.4786, 0.2041, 0.3609, 0.2266, 0.3677, 0.1374, 0.4606, 0.2041, 0.3609, 0.1582, 0.4717, 0.1374, 0.4606, 0.1833, 0.3498, 0.2041, 0.3609, 0.09848, 0.4346, 0.1833, 0.3498, 0.1167, 0.4496, 0.09848, 0.4346, 0.1651, 0.3349, 0.1833, 0.3498, 0.06537, 0.4015, 0.1651, 0.3349, 0.08029, 0.4197, 0.06537, 0.4015, 0.1502, 0.3167, 0.1651, 0.3349, 0.03936, 0.3626, 0.1502, 0.3167, 0.05045, 0.3833, 0.03936, 0.3626, 0.1391, 0.2959, 0.1502, 0.3167, 0.02144, 0.3193, 0.1391, 0.2959, 0.02827, 0.3418, 0.02144, 0.3193, 0.1323, 0.2734, 0.1391, 0.2959, 0.01231, 0.2734, 0.1323, 0.2734, 0.01461, 0.2968, 0.01231, 0.2734, 0.13, 0.25, 0.1323, 0.2734, 0.01231, 0.2266, 0.13, 0.25, 0.01, 0.25, 0.01231, 0.2266, 0.1323, 0.2266, 0.13, 0.25, 0.02144, 0.1807, 0.1323, 0.2266, 0.01461, 0.2032, 0.02144, 0.1807, 0.1391, 0.2041, 0.1323, 0.2266, 0.03936, 0.1374, 0.1391, 0.2041, 0.02827, 0.1582, 0.03936, 0.1374, 0.1502, 0.1833, 0.1391, 0.2041, 0.06537, 0.09848, 0.1502, 0.1833, 0.05045, 0.1167, 0.06537, 0.09848, 0.1651, 0.1651, 0.1502, 0.1833, 0.09848, 0.06537, 0.1651, 0.1651, 0.08029, 0.08029, 0.09848, 0.06537, 0.1833, 0.1502, 0.1651, 0.1651, 0.1374, 0.03936, 0.1833, 0.1502, 0.1167, 0.05045, 0.1374, 0.03936, 0.2041, 0.1391, 0.1833, 0.1502, 0.1807, 0.02144, 0.2041, 0.1391, 0.1582, 0.02827, 0.1807, 0.02144, 0.2266, 0.1323, 0.2041, 0.1391, 0.2266, 0.01231, 0.2266, 0.1323, 0.2032, 0.01461, 0.2266, 0.01231, 0.25, 0.13, 0.2266, 0.1323, 0.2734, 0.01231, 0.25, 0.13, 0.25, 0.01, 0.2734, 0.01231, 0.2734, 0.1323, 0.25, 0.13, 0.3193, 0.02144, 0.2734, 0.1323, 0.2968, 0.01461, 0.3193, 0.02144, 0.2959, 0.1391, 0.2734, 0.1323, 0.3626, 0.03936, 0.2959, 0.1391, 0.3418, 0.02827, 0.3626, 0.03936, 0.3167, 0.1502, 0.2959, 0.1391, 0.4015, 0.06537, 0.3167, 0.1502, 0.3833, 0.05045, 0.4015, 0.06537, 0.3349, 0.1651, 0.3167, 0.1502, 0.4346, 0.09848, 0.3349, 0.1651, 0.4197, 0.08029, 0.4346, 0.09848, 0.3498, 0.1833, 0.3349, 0.1651, 0.4606, 0.1374, 0.3498, 0.1833, 0.4496, 0.1167, 0.4606, 0.1374, 0.3609, 0.2041, 0.3498, 0.1833, 0.4786, 0.1807, 0.3609, 0.2041, 0.4717, 0.1582, 0.4786, 0.1807, 0.3677, 0.2266, 0.3609, 0.2041, 0.4877, 0.2266, 0.3677, 0.2266, 0.4854, 0.2032, 0.4877, 0.2266, 0.37, 0.25, 0.3677, 0.2266, 0.4877, 0.2734, 0.37, 0.25, 0.49, 0.25, 0.4877, 0.2734, 0.3677, 0.2734, 0.37, 0.25, 0.4786, 0.3193, 0.3677, 0.2734, 0.4854, 0.2968, 0.4786, 0.3193, 0.3609, 0.2959, 0.3677, 0.2734, 0.4606, 0.3626, 0.3609, 0.2959, 0.4717, 0.3418, 0.4606, 0.3626, 0.3498, 0.3167, 0.3609, 0.2959, 0.4346, 0.4015, 0.3498, 0.3167, 0.4496, 0.3833, 0.4346, 0.4015, 0.3349, 0.3349, 0.3498, 0.3167, 0.4015, 0.4346, 0.3349, 0.3349, 0.4197, 0.4197, 0.4015, 0.4346, 0.3167, 0.3498, 0.3349, 0.3349, 0.3626, 0.4606, 0.3167, 0.3498, 0.3833, 0.4496, 0.3626, 0.4606, 0.2959, 0.3609, 0.3167, 0.3498, 0.3193, 0.4786, 0.2959, 0.3609, 0.3418, 0.4717, 0.3193, 0.4786, 0.2734, 0.3677, 0.2959, 0.3609, 0.2734, 0.4877, 0.2734, 0.3677, 0.2968, 0.4854, 0.2734, 0.4877, 0.25, 0.37, 0.2734, 0.3677, 0.0, 0.0, 0.0, 0.0, 0.0, 0.0, 0.0, 0.0, 0.0, 0.0, 0.0, 0.0, 0.0, 0.0, 0.0, 0.0, 0.0, 0.0, 0.0, 0.0, 0.0, 0.0, 0.0, 0.0, 0.0, 0.0, 0.0, 0.0, 0.0, 0.0, 0.0, 0.0, 0.0, 0.0, 0.0, 0.0, 0.0, 0.0, 0.0, 0.0, 0.0, 0.0, 0.0, 0.0, 0.0, 0.0, 0.0, 0.0, 0.0, 0.0, 0.0, 0.0, 0.0, 0.0, 0.0, 0.0, 0.0, 0.0, 0.0, 0.0, 0.0, 0.0, 0.0, 0.0])
me_cone_002.materials.append(mat_material_002)
me_cone_002.use_remesh_preserve_volume = False
me_cone_002.use_remesh_preserve_attributes = False
me_cone_002.use_mirror_vertex_groups = False
me_cone_002.update()

# ---- objects
ob_light = bpy.data.objects.new('Light', light_light)
ob_camera = bpy.data.objects.new('Camera', cam_camera)
ob_potionbottle_magic = bpy.data.objects.new('PotionBottle(Magic)', me_cone)
ob_cork = bpy.data.objects.new('Cork', me_cone_001)
ob_potion_magic = bpy.data.objects.new('Potion Magic', me_cone_002)

# ---- transforms, parenting, visibility, modifiers, constraints
ob_light.location = (4.076, 1.005, 5.904)
ob_light.rotation_euler = (0.6503, 0.05522, 1.866)
ob_light.lock_rotations_4d = False
ob_light.empty_display_type = 'ARROWS'
ob_light.color = (0.0, 0.0, 0.0, 0.0)
ob_light.lineart.crease_threshold = 0.0
ob_camera.location = (5.878, -5.377, 5.329)
ob_camera.rotation_euler = (1.109, 0.0, 0.8149)
ob_camera.lock_rotations_4d = False
ob_camera.empty_display_type = 'ARROWS'
ob_camera.color = (0.0, 0.0, 0.0, 0.0)
ob_camera.display_type = 'WIRE'
ob_camera.lineart.crease_threshold = 0.0
ob_potionbottle_magic.location = (0.0, 0.0, 1.043)
ob_potionbottle_magic.lineart.crease_threshold = 0.0
ob_cork.location = (0.0, 0.0, 0.9752)
ob_cork.lineart.crease_threshold = 0.0
ob_potion_magic.location = (0.0, 0.0, 1.043)
ob_potion_magic.lineart.crease_threshold = 0.0

# ---- collection membership
col_collection.objects.link(ob_light)
col_collection.objects.link(ob_camera)
col_collection.objects.link(ob_potionbottle_magic)
col_collection.objects.link(ob_cork)
col_collection.objects.link(ob_potion_magic)

# ---- scene / render settings (as saved in the file)
scene.camera = ob_camera
scene.frame_start = 1; scene.frame_end = 250; scene.frame_set(1)
scene.render.engine = 'BLENDER_EEVEE_NEXT'
scene.cycles.use_denoising = False
scene.cycles.samples = 128
scene.cycles.sampling_pattern = 'TABULATED_SOBOL'
scene.cycles.use_adaptive_sampling = False
scene.cycles.use_light_tree = False
scene.view_settings.view_transform = 'Filmic'
bpy.context.view_layer.update()
